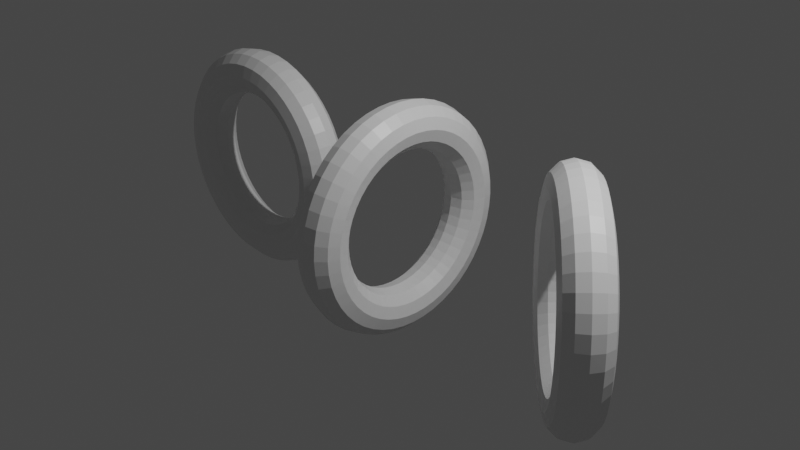 # Source: view_align_preset.blend  (saved by Blender 3.0.22; exported with 4.5.12 LTS)
import bpy
from mathutils import Matrix  # noqa: F401  (used for matrix-valued properties, if any)

bpy.ops.wm.read_factory_settings(use_empty=True)
scene = bpy.context.scene
scene.name = 'Scene'

# ---- collections
col_collection = bpy.data.collections.new('Collection'); scene.collection.children.link(col_collection)
col_view_align_dep = bpy.data.collections.new('View Align Dep'); scene.collection.children.link(col_view_align_dep)

# ---- materials (node trees are filled in below, after node groups)
mat_material = bpy.data.materials.new('Material')
mat_material.alpha_threshold = 0.0
mat_material.use_transparent_shadow = False
mat_material.line_color = (0.0, 0.0, 0.0, 1.0)

# ---- node groups
ng_get_offset_size = bpy.data.node_groups.new('get offset size', 'GeometryNodeTree')
_s = ng_get_offset_size.interface.new_socket(name='Output', in_out='OUTPUT', socket_type='NodeSocketVector')
_s = ng_get_offset_size.interface.new_socket(name='Vector', in_out='INPUT', socket_type='NodeSocketVector')
_s.min_value = -1e+04
_s.max_value = 1e+04
_s = ng_get_offset_size.interface.new_socket(name='Vector', in_out='INPUT', socket_type='NodeSocketVector')
_s.min_value = -1e+04
_s.max_value = 1e+04
_s = ng_get_offset_size.interface.new_socket(name='Value', in_out='INPUT', socket_type='NodeSocketFloat')
_s.default_value = 0.2
_s.min_value = -1e+04
_s.max_value = 1e+04
_s = ng_get_offset_size.interface.new_socket(name='Switch', in_out='INPUT', socket_type='NodeSocketBool')
_N = ng_get_offset_size.nodes; _L = ng_get_offset_size.links
n0 = _N.new('NodeFrame'); n0.name = 'Frame'; n0.location = (-487, -157)
n0.label = 'origin bound value = 1, add separator value'
n0.width = 484
n0.shrink = False
n1 = _N.new('NodeFrame'); n1.name = 'Frame.001'; n1.location = (-916, 158)
n1.label = 'get X/Y dimension of the geo'
n1.width = 711
n1.shrink = False
n2 = _N.new('NodeFrame'); n2.name = 'Frame.002'; n2.location = (200, 67)
n2.label = 'add origin size and output offset value'
n2.width = 588
n3 = _N.new('NodeGroupInput'); n3.name = 'Group Input'; n3.location = (-1191, -86)
n4 = _N.new('NodeReroute'); n4.name = 'Reroute.005'; n4.location = (-857, -189)
n4.width = 16
n4.socket_idname = 'NodeSocketBool'
n5 = _N.new('ShaderNodeMath'); n5.name = 'Math.006'; n5.location = (306, -69)
n5.hide = True
n5.inputs[2].default_value = 0.0
n6 = _N.new('NodeReroute'); n6.name = 'Reroute.010'; n6.location = (236, -231)
n6.width = 16
n6.socket_idname = 'NodeSocketFloat'
n7 = _N.new('ShaderNodeSeparateXYZ'); n7.name = 'Separate XYZ.001'; n7.location = (31, -108)
n7.hide = True
n8 = _N.new('ShaderNodeSeparateXYZ'); n8.name = 'Separate XYZ'; n8.location = (35, -64)
n8.hide = True
n9 = _N.new('ShaderNodeMath'); n9.name = 'Math.001'; n9.location = (294, -141)
n9.hide = True
n9.operation = 'SUBTRACT'
n9.inputs[2].default_value = 0.0
n10 = _N.new('NodeReroute'); n10.name = 'Reroute'; n10.location = (62, -176)
n10.width = 16
n10.hide = True
n10.socket_idname = 'NodeSocketBool'
n11 = _N.new('ShaderNodeMath'); n11.name = 'Math.004'; n11.location = (298, -191)
n11.hide = True
n11.operation = 'SUBTRACT'
n11.inputs[2].default_value = 0.0
n12 = _N.new('GeometryNodeSwitch'); n12.name = 'Switch'; n12.location = (540, -182)
n12.hide = True
n12.input_type = 'FLOAT'
n13 = _N.new('ShaderNodeMath'); n13.name = 'Math.002'; n13.location = (-172, -47)
n13.hide = True
n13.operation = 'MULTIPLY'
n13.inputs[2].default_value = 0.0
n14 = _N.new('NodeReroute'); n14.name = 'Reroute.002'; n14.location = (116, -176)
n14.width = 16
n14.socket_idname = 'NodeSocketFloat'
n15 = _N.new('NodeReroute'); n15.name = 'Reroute.006'; n15.location = (554, -336)
n15.width = 16
n15.socket_idname = 'NodeSocketBool'
n16 = _N.new('NodeGroupOutput'); n16.name = 'Group Output'; n16.location = (803, 0)
n17 = _N.new('ShaderNodeMath'); n17.name = 'Math.003'; n17.location = (26, -54)
n17.hide = True
n17.operation = 'MULTIPLY'
n17.inputs[2].default_value = 0.0
n18 = _N.new('NodeReroute'); n18.name = 'Reroute.004'; n18.location = (-683, -169)
n18.width = 16
n18.socket_idname = 'NodeSocketFloat'
n19 = _N.new('NodeReroute'); n19.name = 'Reroute.009'; n19.location = (-683, -228)
n19.width = 16
n19.socket_idname = 'NodeSocketFloat'
n20 = _N.new('NodeReroute'); n20.name = 'Reroute.001'; n20.location = (113, 80)
n20.width = 16
n20.socket_idname = 'NodeSocketFloat'
n21 = _N.new('NodeReroute'); n21.name = 'Reroute.003'; n21.location = (-130, 68)
n21.width = 16
n21.socket_idname = 'NodeSocketFloat'
n22 = _N.new('ShaderNodeMath'); n22.name = 'Math'; n22.location = (32, -85)
n22.hide = True
n22.inputs[2].default_value = 0.0
n23 = _N.new('ShaderNodeCombineXYZ'); n23.name = 'Combine XYZ'; n23.location = (211, -31)
n24 = _N.new('GeometryNodeSwitch'); n24.name = 'Switch.001'; n24.location = (418, -54)
n24.input_type = 'VECTOR'
n25 = _N.new('ShaderNodeCombineXYZ'); n25.name = 'Combine XYZ.001'; n25.location = (208, -165)
n26 = _N.new('ShaderNodeMath'); n26.name = 'Math.005'; n26.location = (30, -196)
n26.hide = True
n26.inputs[2].default_value = 0.0
n27 = _N.new('ShaderNodeValue'); n27.name = 'Value'; n27.location = (83, -82)
n27.outputs[0].default_value = 1.0
n28 = _N.new('NodeReroute'); n28.name = 'Reroute.008'; n28.location = (-858, -338)
n28.width = 16
n28.socket_idname = 'NodeSocketBool'
n5.parent = n0
n6.parent = n1
n7.parent = n1
n8.parent = n1
n9.parent = n1
n10.parent = n1
n11.parent = n1
n12.parent = n1
n22.parent = n2
n23.parent = n2
n24.parent = n2
n25.parent = n2
n26.parent = n2
n27.parent = n0
_L.new(n3.outputs[0], n8.inputs[0])
_L.new(n3.outputs[1], n7.inputs[0])
_L.new(n15.outputs[0], n24.inputs[0])
_L.new(n10.outputs[0], n12.inputs[0])
_L.new(n24.outputs[0], n16.inputs[0])
_L.new(n6.outputs[0], n13.inputs[1])
_L.new(n22.outputs[0], n23.inputs[0])
_L.new(n8.outputs[0], n9.inputs[0])
_L.new(n7.outputs[0], n9.inputs[1])
_L.new(n9.outputs[0], n12.inputs[1])
_L.new(n17.outputs[0], n22.inputs[1])
_L.new(n13.outputs[0], n17.inputs[0])
_L.new(n5.outputs[0], n17.inputs[1])
_L.new(n12.outputs[0], n13.inputs[0])
_L.new(n8.outputs[1], n11.inputs[0])
_L.new(n7.outputs[1], n11.inputs[1])
_L.new(n11.outputs[0], n12.inputs[2])
_L.new(n20.outputs[0], n22.inputs[0])
_L.new(n17.outputs[0], n26.inputs[0])
_L.new(n26.outputs[0], n25.inputs[1])
_L.new(n23.outputs[0], n24.inputs[1])
_L.new(n25.outputs[0], n24.inputs[2])
_L.new(n8.outputs[0], n20.inputs[0])
_L.new(n21.outputs[0], n14.inputs[0])
_L.new(n4.outputs[0], n10.inputs[0])
_L.new(n3.outputs[2], n18.inputs[0])
_L.new(n27.outputs[0], n5.inputs[1])
_L.new(n3.outputs[3], n4.inputs[0])
_L.new(n28.outputs[0], n15.inputs[0])
_L.new(n4.outputs[0], n28.inputs[0])
_L.new(n19.outputs[0], n5.inputs[0])
_L.new(n18.outputs[0], n19.inputs[0])
_L.new(n18.outputs[0], n6.inputs[0])
_L.new(n14.outputs[0], n26.inputs[1])
_L.new(n8.outputs[1], n21.inputs[0])
n16.is_active_output = True
ng_x = bpy.data.node_groups.new('三视图_横向排布', 'GeometryNodeTree')
_s = ng_x.interface.new_socket(name='Geometry', in_out='OUTPUT', socket_type='NodeSocketGeometry')
_s = ng_x.interface.new_socket(name='Geometry', in_out='INPUT', socket_type='NodeSocketGeometry')
_s = ng_x.interface.new_socket(name='Direction X/Y', in_out='INPUT', socket_type='NodeSocketBool')
_s = ng_x.interface.new_socket(name='Separate Factor', in_out='INPUT', socket_type='NodeSocketFloat')
_s.default_value = 0.5
_s.min_value = 0.0
_s.max_value = 1.0
_s = ng_x.interface.new_socket(name='Rotation', in_out='INPUT', socket_type='NodeSocketVector')
_s.subtype = 'EULER'
_s.default_value = (0.2182, 0.0, 0.7854)
_s = ng_x.interface.new_socket(name='Use Obj Rotate', in_out='INPUT', socket_type='NodeSocketBool')
_s = ng_x.interface.new_socket(name='Rotate Object', in_out='INPUT', socket_type='NodeSocketObject')
ng_x.is_modifier = True
_N = ng_x.nodes; _L = ng_x.links
n0 = _N.new('NodeFrame'); n0.name = 'Frame'; n0.location = (403, -403)
n0.label = '*= -1'
n0.width = 201
n1 = _N.new('NodeReroute'); n1.name = 'Reroute.004'; n1.location = (-158, -61)
n1.width = 16
n1.socket_idname = 'NodeSocketGeometry'
n2 = _N.new('NodeReroute'); n2.name = 'Reroute.005'; n2.location = (-157, -132)
n2.width = 16
n2.socket_idname = 'NodeSocketGeometry'
n3 = _N.new('NodeReroute'); n3.name = 'Reroute.007'; n3.location = (-195, -104)
n3.width = 16
n3.socket_idname = 'NodeSocketFloat'
n4 = _N.new('GeometryNodeJoinGeometry'); n4.name = 'Join Geometry'; n4.location = (867, -17)
n5 = _N.new('GeometryNodeBoundBox'); n5.name = 'Bounding Box'; n5.location = (102, -185)
n5.hide = True
n6 = _N.new('NodeReroute'); n6.name = 'Reroute.006'; n6.location = (-155, -370)
n6.width = 16
n6.socket_idname = 'NodeSocketGeometry'
n7 = _N.new('NodeReroute'); n7.name = 'Reroute.009'; n7.location = (-433, -350)
n7.width = 16
n7.socket_idname = 'NodeSocketBool'
n8 = _N.new('NodeReroute'); n8.name = 'Reroute.008'; n8.location = (-432, -143)
n8.width = 16
n8.socket_idname = 'NodeSocketBool'
n9 = _N.new('NodeReroute'); n9.name = 'Reroute.010'; n9.location = (-452, -119)
n9.width = 16
n9.socket_idname = 'NodeSocketVectorEuler'
n10 = _N.new('NodeReroute'); n10.name = 'Reroute.011'; n10.location = (-450, -371)
n10.width = 16
n10.socket_idname = 'NodeSocketVectorEuler'
n11 = _N.new('NodeGroupInput'); n11.name = 'Group Input'; n11.location = (-813, -18)
n12 = _N.new('GeometryNodeObjectInfo'); n12.name = 'Object Info'; n12.location = (-636, -388)
n12.hide = True
n13 = _N.new('NodeReroute'); n13.name = 'Reroute.013'; n13.location = (-653, -399)
n13.width = 16
n13.socket_idname = 'NodeSocketObject'
n14 = _N.new('NodeReroute'); n14.name = 'Reroute.012'; n14.location = (-652, -163)
n14.width = 16
n14.socket_idname = 'NodeSocketObject'
n15 = _N.new('NodeReroute'); n15.name = 'Reroute.014'; n15.location = (-265, -293)
n15.width = 16
n15.socket_idname = 'NodeSocketVector'
n16 = _N.new('NodeReroute'); n16.name = 'Reroute.001'; n16.location = (-194, -225)
n16.width = 16
n16.socket_idname = 'NodeSocketFloat'
n17 = _N.new('NodeReroute'); n17.name = 'Reroute'; n17.location = (-217, -236)
n17.width = 16
n17.socket_idname = 'NodeSocketBool'
n18 = _N.new('NodeReroute'); n18.name = 'Reroute.003'; n18.location = (-215, -81)
n18.width = 16
n18.socket_idname = 'NodeSocketBool'
n19 = _N.new('GeometryNodeTransform'); n19.name = 'Transform.003'; n19.location = (-96, -131)
n19.hide = True
n19.inputs[2].default_value = (0.0, 0.0, 1.571)
n20 = _N.new('GeometryNodeSwitch'); n20.name = 'Switch'; n20.location = (-419, -257)
n20.input_type = 'VECTOR'
n21 = _N.new('GeometryNodeTransform'); n21.name = 'Transform.002'; n21.location = (-99, -373)
n21.hide = True
n22 = _N.new('NodeReroute'); n22.name = 'Reroute.002'; n22.location = (-266, -384)
n22.width = 16
n22.socket_idname = 'NodeSocketVector'
n23 = _N.new('GeometryNodeTransform'); n23.name = 'Transform'; n23.location = (462, -145)
n23.hide = True
n24 = _N.new('GeometryNodeTransform'); n24.name = 'Transform.001'; n24.location = (630, -385)
n24.hide = True
n25 = _N.new('ShaderNodeVectorMath'); n25.name = 'Vector Math'; n25.location = (31, -35)
n25.hide = True
n25.operation = 'MULTIPLY'
n25.inputs[1].default_value = (-1.0, -1.0, -1.0)
n26 = _N.new('NodeGroupOutput'); n26.name = 'Group Output'; n26.location = (1033, -21)
n27 = _N.new('GeometryNodeGroup'); n27.name = 'Group'; n27.location = (282, -218)
n27.hide = True
n27.node_tree = ng_get_offset_size
n28 = _N.new('FunctionNodeEulerToRotation'); n28.name = 'Euler to Rotation'; n28.location = (-139, -373)
n29 = _N.new('GeometryNodeRealizeInstances'); n29.name = 'Realize Instances'; n29.location = (0, 0)
n25.parent = n0
_L.new(n1.outputs[0], n4.inputs[0])
_L.new(n5.outputs[1], n27.inputs[0])
_L.new(n5.outputs[2], n27.inputs[1])
_L.new(n16.outputs[0], n27.inputs[2])
_L.new(n17.outputs[0], n27.inputs[3])
_L.new(n27.outputs[0], n23.inputs[1])
_L.new(n24.outputs[0], n4.inputs[0])
_L.new(n4.outputs[0], n26.inputs[0])
_L.new(n6.outputs[0], n21.inputs[0])
_L.new(n18.outputs[0], n17.inputs[0])
_L.new(n25.outputs[0], n24.inputs[1])
_L.new(n3.outputs[0], n16.inputs[0])
_L.new(n19.outputs[0], n23.inputs[0])
_L.new(n21.outputs[0], n24.inputs[0])
_L.new(n29.outputs[0], n5.inputs[0])
_L.new(n23.outputs[0], n4.inputs[0])
_L.new(n11.outputs[1], n18.inputs[0])
_L.new(n11.outputs[0], n1.inputs[0])
_L.new(n1.outputs[0], n2.inputs[0])
_L.new(n2.outputs[0], n19.inputs[0])
_L.new(n2.outputs[0], n6.inputs[0])
_L.new(n11.outputs[2], n3.inputs[0])
_L.new(n7.outputs[0], n20.inputs[0])
_L.new(n10.outputs[0], n20.inputs[1])
_L.new(n12.outputs[2], n20.inputs[2])
_L.new(n22.outputs[0], n28.inputs[0])
_L.new(n13.outputs[0], n12.inputs[0])
_L.new(n27.outputs[0], n25.inputs[0])
_L.new(n11.outputs[4], n8.inputs[0])
_L.new(n8.outputs[0], n7.inputs[0])
_L.new(n11.outputs[3], n9.inputs[0])
_L.new(n9.outputs[0], n10.inputs[0])
_L.new(n11.outputs[5], n14.inputs[0])
_L.new(n14.outputs[0], n13.inputs[0])
_L.new(n15.outputs[0], n22.inputs[0])
_L.new(n20.outputs[0], n15.inputs[0])
_L.new(n28.outputs[0], n21.inputs[2])
_L.new(n19.outputs[0], n29.inputs[0])
n26.is_active_output = True

# ---- material node trees
mat_material.use_nodes = True; mat_material.node_tree.nodes.clear()
_N = mat_material.node_tree.nodes; _L = mat_material.node_tree.links
n0 = _N.new('ShaderNodeOutputMaterial'); n0.name = 'Material Output'; n0.location = (300, 300)
n1 = _N.new('ShaderNodeBsdfPrincipled'); n1.name = 'Principled BSDF'; n1.location = (10, 300)
n1.distribution = 'GGX'
n1.subsurface_method = 'RANDOM_WALK_SKIN'
n1.inputs[2].default_value = 0.4
n1.inputs[3].default_value = 1.45
n1.inputs[27].default_value = (0.0, 0.0, 0.0, 1.0)
n1.inputs[28].default_value = 1.0
_L.new(n1.outputs[0], n0.inputs[0])
n0.is_active_output = True

# ---- world
world_world = bpy.data.worlds.new('World'); scene.world = world_world
world_world.use_nodes = True; world_world.node_tree.nodes.clear()
_N = world_world.node_tree.nodes; _L = world_world.node_tree.links
n0 = _N.new('ShaderNodeOutputWorld'); n0.name = 'World Output'; n0.location = (300, 300)
n1 = _N.new('ShaderNodeBackground'); n1.name = 'Background'; n1.location = (10, 300)
n1.inputs[0].default_value = (0.05088, 0.05088, 0.05088, 1.0)
_L.new(n1.outputs[0], n0.inputs[0])
n0.is_active_output = True
world_world.color = (0.05088, 0.05088, 0.05088)
world_world.use_sun_shadow = False
world_world.sun_shadow_jitter_overblur = 0.0

# ---- cameras
cam_camera = bpy.data.cameras.new('Camera')
cam_camera.clip_end = 100.0
cam_camera.ortho_scale = 7.314

# ---- lights
light_light = bpy.data.lights.new('Light', 'POINT')
light_light.transmission_factor = 0.0
light_light.energy = 1000.0
light_light.shadow_soft_size = 0.1
light_light.shadow_maximum_resolution = 0.006
light_light.use_absolute_resolution = True

# ---- meshes
me_cube = bpy.data.meshes.new('Cube')
me_cube.from_pydata([(-1.192e-07, 3.553e-15, -1.25), (0.125, 3.553e-15, -1.217), (0.2165, 3.553e-15, -1.125), (0.25, 3.553e-15, -1.0), (0.2165, 3.553e-15, -0.875), (0.125, 3.553e-15, -0.7835), (-5.96e-08, 3.553e-15, -0.75), (-0.125, 3.553e-15, -0.7835), (-0.2165, 3.553e-15, -0.875), (-0.25, 3.553e-15, -1.0), (-0.2165, 3.553e-15, -1.125), (-0.125, 3.553e-15, -1.217), (-1.192e-07, 0.1632, -1.239), (0.125, 0.1588, -1.206), (0.2165, 0.1468, -1.115), (0.25, 0.1305, -0.9914), (0.2165, 0.1142, -0.8675), (0.125, 0.1023, -0.7768), (-5.96e-08, 0.09789, -0.7436), (-0.125, 0.1023, -0.7768), (-0.2165, 0.1142, -0.8675), (-0.25, 0.1305, -0.9914), (-0.2165, 0.1468, -1.115), (-0.125, 0.1588, -1.206), (-1.192e-07, 0.3235, -1.207), (0.125, 0.3149, -1.175), (0.2165, 0.2912, -1.087), (0.25, 0.2588, -0.9659), (0.2165, 0.2265, -0.8452), (0.125, 0.2028, -0.7568), (-5.96e-08, 0.1941, -0.7244), (-0.125, 0.2028, -0.7568), (-0.2165, 0.2265, -0.8452), (-0.25, 0.2588, -0.9659), (-0.2165, 0.2912, -1.087), (-0.125, 0.3149, -1.175), (-1.192e-07, 0.4784, -1.155), (0.125, 0.4655, -1.124), (0.2165, 0.4305, -1.039), (0.25, 0.3827, -0.9239), (0.2165, 0.3348, -0.8084), (0.125, 0.2998, -0.7239), (-5.96e-08, 0.287, -0.6929), (-0.125, 0.2998, -0.7239), (-0.2165, 0.3348, -0.8084), (-0.25, 0.3827, -0.9239), (-0.2165, 0.4305, -1.039), (-0.125, 0.4655, -1.124), (-1.192e-07, 0.625, -1.083), (0.125, 0.6083, -1.054), (0.2165, 0.5625, -0.9743), (0.25, 0.5, -0.866), (0.2165, 0.4375, -0.7578), (0.125, 0.3917, -0.6785), (-5.96e-08, 0.375, -0.6495), (-0.125, 0.3917, -0.6785), (-0.2165, 0.4375, -0.7578), (-0.25, 0.5, -0.866), (-0.2165, 0.5625, -0.9743), (-0.125, 0.6083, -1.054), (-5.96e-08, 0.761, -0.9917), (0.125, 0.7406, -0.9651), (0.2165, 0.6849, -0.8925), (0.25, 0.6088, -0.7934), (0.2165, 0.5327, -0.6942), (0.125, 0.477, -0.6216), (-5.96e-08, 0.4566, -0.595), (-0.125, 0.477, -0.6216), (-0.2165, 0.5327, -0.6942), (-0.25, 0.6088, -0.7934), (-0.2165, 0.6849, -0.8925), (-0.125, 0.7406, -0.9651), (-5.96e-08, 0.8839, -0.8839), (0.125, 0.8602, -0.8602), (0.2165, 0.7955, -0.7955), (0.25, 0.7071, -0.7071), (0.2165, 0.6187, -0.6187), (0.125, 0.554, -0.554), (-5.96e-08, 0.5303, -0.5303), (-0.125, 0.554, -0.554), (-0.2165, 0.6187, -0.6187), (-0.25, 0.7071, -0.7071), (-0.2165, 0.7955, -0.7955), (-0.125, 0.8602, -0.8602), (-5.96e-08, 0.9917, -0.761), (0.125, 0.9651, -0.7406), (0.2165, 0.8925, -0.6849), (0.25, 0.7934, -0.6088), (0.2165, 0.6942, -0.5327), (0.125, 0.6216, -0.477), (-5.96e-08, 0.595, -0.4566), (-0.125, 0.6216, -0.477), (-0.2165, 0.6942, -0.5327), (-0.25, 0.7934, -0.6088), (-0.2165, 0.8925, -0.6849), (-0.125, 0.9651, -0.7406), (-5.96e-08, 1.083, -0.625), (0.125, 1.054, -0.6083), (0.2165, 0.9743, -0.5625), (0.25, 0.866, -0.5), (0.2165, 0.7578, -0.4375), (0.125, 0.6785, -0.3917), (-5.96e-08, 0.6495, -0.375), (-0.125, 0.6785, -0.3917), (-0.2165, 0.7578, -0.4375), (-0.25, 0.866, -0.5), (-0.2165, 0.9743, -0.5625), (-0.125, 1.054, -0.6083), (-5.96e-08, 1.155, -0.4784), (0.125, 1.124, -0.4655), (0.2165, 1.039, -0.4305), (0.25, 0.9239, -0.3827), (0.2165, 0.8084, -0.3348), (0.125, 0.7239, -0.2998), (-5.96e-08, 0.6929, -0.287), (-0.125, 0.7239, -0.2998), (-0.2165, 0.8084, -0.3348), (-0.25, 0.9239, -0.3827), (-0.2165, 1.039, -0.4305), (-0.125, 1.124, -0.4655), (-5.96e-08, 1.207, -0.3235), (0.125, 1.175, -0.3149), (0.2165, 1.087, -0.2912), (0.25, 0.9659, -0.2588), (0.2165, 0.8452, -0.2265), (0.125, 0.7568, -0.2028), (-4.47e-08, 0.7244, -0.1941), (-0.125, 0.7568, -0.2028), (-0.2165, 0.8452, -0.2265), (-0.25, 0.9659, -0.2588), (-0.2165, 1.087, -0.2912), (-0.125, 1.175, -0.3149), (-4.47e-08, 1.239, -0.1632), (0.125, 1.206, -0.1588), (0.2165, 1.115, -0.1468), (0.25, 0.9914, -0.1305), (0.2165, 0.8675, -0.1142), (0.125, 0.7768, -0.1023), (-4.47e-08, 0.7436, -0.09789), (-0.125, 0.7768, -0.1023), (-0.2165, 0.8675, -0.1142), (-0.25, 0.9914, -0.1305), (-0.2165, 1.115, -0.1468), (-0.125, 1.206, -0.1588), (-4.266e-08, 1.25, -1.37e-07), (0.125, 1.217, -1.341e-07), (0.2165, 1.125, -1.341e-07), (0.25, 1.0, -1.192e-07), (0.2165, 0.875, -1.192e-07), (0.125, 0.7835, -1.043e-07), (-4.266e-08, 0.75, -9.923e-08), (-0.125, 0.7835, -9.686e-08), (-0.2165, 0.875, -1.043e-07), (-0.25, 1.0, -1.043e-07), (-0.2165, 1.125, -1.192e-07), (-0.125, 1.217, -1.267e-07), (-2.98e-08, 1.239, 0.1632), (0.125, 1.206, 0.1588), (0.2165, 1.115, 0.1468), (0.25, 0.9914, 0.1305), (0.2165, 0.8675, 0.1142), (0.125, 0.7768, 0.1023), (-3.725e-08, 0.7436, 0.09789), (-0.125, 0.7768, 0.1023), (-0.2165, 0.8675, 0.1142), (-0.25, 0.9914, 0.1305), (-0.2165, 1.115, 0.1468), (-0.125, 1.206, 0.1588), (-2.98e-08, 1.207, 0.3235), (0.125, 1.175, 0.3149), (0.2165, 1.087, 0.2912), (0.25, 0.9659, 0.2588), (0.2165, 0.8452, 0.2265), (0.125, 0.7568, 0.2028), (-2.98e-08, 0.7244, 0.1941), (-0.125, 0.7568, 0.2028), (-0.2165, 0.8452, 0.2265), (-0.25, 0.9659, 0.2588), (-0.2165, 1.087, 0.2912), (-0.125, 1.175, 0.3149), (-2.98e-08, 1.155, 0.4784), (0.125, 1.124, 0.4655), (0.2165, 1.039, 0.4305), (0.25, 0.9239, 0.3827), (0.2165, 0.8084, 0.3348), (0.125, 0.7239, 0.2998), (-2.98e-08, 0.6929, 0.287), (-0.125, 0.7239, 0.2998), (-0.2165, 0.8084, 0.3348), (-0.25, 0.9239, 0.3827), (-0.2165, 1.039, 0.4305), (-0.125, 1.124, 0.4655), (0.0, 1.083, 0.625), (0.125, 1.054, 0.6083), (0.2165, 0.9743, 0.5625), (0.25, 0.866, 0.5), (0.2165, 0.7578, 0.4375), (0.125, 0.6785, 0.3917), (-2.98e-08, 0.6495, 0.375), (-0.125, 0.6785, 0.3917), (-0.2165, 0.7578, 0.4375), (-0.25, 0.866, 0.5), (-0.2165, 0.9743, 0.5625), (-0.125, 1.054, 0.6083), (0.0, 0.9917, 0.761), (0.125, 0.9651, 0.7406), (0.2165, 0.8925, 0.6849), (0.25, 0.7934, 0.6088), (0.2165, 0.6942, 0.5327), (0.125, 0.6216, 0.477), (-2.98e-08, 0.595, 0.4566), (-0.125, 0.6216, 0.477), (-0.2165, 0.6942, 0.5327), (-0.25, 0.7934, 0.6088), (-0.2165, 0.8925, 0.6849), (-0.125, 0.9651, 0.7406), (0.0, 0.8839, 0.8839), (0.125, 0.8602, 0.8602), (0.2165, 0.7955, 0.7955), (0.25, 0.7071, 0.7071), (0.2165, 0.6187, 0.6187), (0.125, 0.554, 0.554), (0.0, 0.5303, 0.5303), (-0.125, 0.554, 0.554), (-0.2165, 0.6187, 0.6187), (-0.25, 0.7071, 0.7071), (-0.2165, 0.7955, 0.7955), (-0.125, 0.8602, 0.8602), (0.0, 0.761, 0.9917), (0.125, 0.7406, 0.9651), (0.2165, 0.6849, 0.8925), (0.25, 0.6088, 0.7934), (0.2165, 0.5327, 0.6942), (0.125, 0.477, 0.6216), (0.0, 0.4566, 0.595), (-0.125, 0.477, 0.6216), (-0.2165, 0.5327, 0.6942), (-0.25, 0.6088, 0.7934), (-0.2165, 0.6849, 0.8925), (-0.125, 0.7406, 0.9651), (0.0, 0.625, 1.083), (0.125, 0.6083, 1.054), (0.2165, 0.5625, 0.9743), (0.25, 0.5, 0.866), (0.2165, 0.4375, 0.7578), (0.125, 0.3917, 0.6785), (0.0, 0.375, 0.6495), (-0.125, 0.3917, 0.6785), (-0.2165, 0.4375, 0.7578), (-0.25, 0.5, 0.866), (-0.2165, 0.5625, 0.9743), (-0.125, 0.6083, 1.054), (0.0, 0.4784, 1.155), (0.125, 0.4655, 1.124), (0.2165, 0.4305, 1.039), (0.25, 0.3827, 0.9239), (0.2165, 0.3348, 0.8084), (0.125, 0.2998, 0.7239), (0.0, 0.287, 0.6929), (-0.125, 0.2998, 0.7239), (-0.2165, 0.3348, 0.8084), (-0.25, 0.3827, 0.9239), (-0.2165, 0.4305, 1.039), (-0.125, 0.4655, 1.124), (0.0, 0.3235, 1.207), (0.125, 0.3149, 1.175), (0.2165, 0.2912, 1.087), (0.25, 0.2588, 0.9659), (0.2165, 0.2265, 0.8452), (0.125, 0.2028, 0.7568), (0.0, 0.1941, 0.7244), (-0.125, 0.2028, 0.7568), (-0.2165, 0.2265, 0.8452), (-0.25, 0.2588, 0.9659), (-0.2165, 0.2912, 1.087), (-0.125, 0.3149, 1.175), (0.0, 0.1632, 1.239), (0.125, 0.1588, 1.206), (0.2165, 0.1468, 1.115), (0.25, 0.1305, 0.9914), (0.2165, 0.1142, 0.8675), (0.125, 0.1023, 0.7768), (0.0, 0.09789, 0.7436), (-0.125, 0.1023, 0.7768), (-0.2165, 0.1142, 0.8675), (-0.25, 0.1305, 0.9914), (-0.2165, 0.1468, 1.115), (-0.125, 0.1588, 1.206), (0.0, 1.093e-07, 1.25), (0.125, 1.064e-07, 1.217), (0.2165, 9.835e-08, 1.125), (0.25, 8.742e-08, 1.0), (0.2165, 7.649e-08, 0.875), (0.125, 6.85e-08, 0.7835), (0.0, 6.557e-08, 0.75), (-0.125, 6.85e-08, 0.7835), (-0.2165, 7.649e-08, 0.875), (-0.25, 8.742e-08, 1.0), (-0.2165, 9.835e-08, 1.125), (-0.125, 1.064e-07, 1.217), (0.0, -0.1632, 1.239), (0.125, -0.1588, 1.206), (0.2165, -0.1468, 1.115), (0.25, -0.1305, 0.9914), (0.2165, -0.1142, 0.8675), (0.125, -0.1023, 0.7768), (0.0, -0.09789, 0.7436), (-0.125, -0.1023, 0.7768), (-0.2165, -0.1142, 0.8675), (-0.25, -0.1305, 0.9914), (-0.2165, -0.1468, 1.115), (-0.125, -0.1588, 1.206), (0.0, -0.3235, 1.207), (0.125, -0.3149, 1.175), (0.2165, -0.2912, 1.087), (0.25, -0.2588, 0.9659), (0.2165, -0.2265, 0.8452), (0.125, -0.2028, 0.7568), (0.0, -0.1941, 0.7244), (-0.125, -0.2028, 0.7568), (-0.2165, -0.2265, 0.8452), (-0.25, -0.2588, 0.9659), (-0.2165, -0.2912, 1.087), (-0.125, -0.3149, 1.175), (0.0, -0.4784, 1.155), (0.125, -0.4655, 1.124), (0.2165, -0.4305, 1.039), (0.25, -0.3827, 0.9239), (0.2165, -0.3348, 0.8084), (0.125, -0.2998, 0.7239), (0.0, -0.287, 0.6929), (-0.125, -0.2998, 0.7239), (-0.2165, -0.3348, 0.8084), (-0.25, -0.3827, 0.9239), (-0.2165, -0.4305, 1.039), (-0.125, -0.4655, 1.124), (0.0, -0.625, 1.083), (0.125, -0.6083, 1.054), (0.2165, -0.5625, 0.9743), (0.25, -0.5, 0.866), (0.2165, -0.4375, 0.7578), (0.125, -0.3917, 0.6785), (0.0, -0.375, 0.6495), (-0.125, -0.3917, 0.6785), (-0.2165, -0.4375, 0.7578), (-0.25, -0.5, 0.866), (-0.2165, -0.5625, 0.9743), (-0.125, -0.6083, 1.054), (0.0, -0.761, 0.9917), (0.125, -0.7406, 0.9651), (0.2165, -0.6849, 0.8925), (0.25, -0.6088, 0.7934), (0.2165, -0.5327, 0.6942), (0.125, -0.477, 0.6216), (0.0, -0.4566, 0.595), (-0.125, -0.477, 0.6216), (-0.2165, -0.5327, 0.6942), (-0.25, -0.6088, 0.7934), (-0.2165, -0.6849, 0.8925), (-0.125, -0.7406, 0.9651), (0.0, -0.8839, 0.8839), (0.125, -0.8602, 0.8602), (0.2165, -0.7955, 0.7955), (0.25, -0.7071, 0.7071), (0.2165, -0.6187, 0.6187), (0.125, -0.554, 0.554), (0.0, -0.5303, 0.5303), (-0.125, -0.554, 0.554), (-0.2165, -0.6187, 0.6187), (-0.25, -0.7071, 0.7071), (-0.2165, -0.7955, 0.7955), (-0.125, -0.8602, 0.8602), (0.0, -0.9917, 0.761), (0.125, -0.9651, 0.7406), (0.2165, -0.8925, 0.6849), (0.25, -0.7934, 0.6088), (0.2165, -0.6942, 0.5327), (0.125, -0.6216, 0.477), (-2.98e-08, -0.595, 0.4566), (-0.125, -0.6216, 0.477), (-0.2165, -0.6942, 0.5327), (-0.25, -0.7934, 0.6088), (-0.2165, -0.8925, 0.6849), (-0.125, -0.9651, 0.7406), (0.0, -1.083, 0.625), (0.125, -1.054, 0.6083), (0.2165, -0.9743, 0.5625), (0.25, -0.866, 0.5), (0.2165, -0.7578, 0.4375), (0.125, -0.6785, 0.3917), (-2.98e-08, -0.6495, 0.375), (-0.125, -0.6785, 0.3917), (-0.2165, -0.7578, 0.4375), (-0.25, -0.866, 0.5), (-0.2165, -0.9743, 0.5625), (-0.125, -1.054, 0.6083), (-2.98e-08, -1.155, 0.4784), (0.125, -1.124, 0.4655), (0.2165, -1.039, 0.4305), (0.25, -0.9239, 0.3827), (0.2165, -0.8084, 0.3348), (0.125, -0.7239, 0.2998), (-2.98e-08, -0.6929, 0.287), (-0.125, -0.7239, 0.2998), (-0.2165, -0.8084, 0.3348), (-0.25, -0.9239, 0.3827), (-0.2165, -1.039, 0.4305), (-0.125, -1.124, 0.4655), (-2.98e-08, -1.207, 0.3235), (0.125, -1.175, 0.3149), (0.2165, -1.087, 0.2912), (0.25, -0.9659, 0.2588), (0.2165, -0.8452, 0.2265), (0.125, -0.7568, 0.2028), (-2.98e-08, -0.7244, 0.1941), (-0.125, -0.7568, 0.2028), (-0.2165, -0.8452, 0.2265), (-0.25, -0.9659, 0.2588), (-0.2165, -1.087, 0.2912), (-0.125, -1.175, 0.3149), (-2.98e-08, -1.239, 0.1632), (0.125, -1.206, 0.1588), (0.2165, -1.115, 0.1468), (0.25, -0.9914, 0.1305), (0.2165, -0.8675, 0.1142), (0.125, -0.7768, 0.1023), (-3.725e-08, -0.7436, 0.0979), (-0.125, -0.7768, 0.1023), (-0.2165, -0.8675, 0.1142), (-0.25, -0.9914, 0.1305), (-0.2165, -1.115, 0.1468), (-0.125, -1.206, 0.1588), (-4.266e-08, -1.25, -1.37e-07), (0.125, -1.217, -1.341e-07), (0.2165, -1.125, -1.341e-07), (0.25, -1.0, -1.192e-07), (0.2165, -0.875, -1.192e-07), (0.125, -0.7835, -1.043e-07), (-4.266e-08, -0.75, -9.923e-08), (-0.125, -0.7835, -9.686e-08), (-0.2165, -0.875, -1.043e-07), (-0.25, -1.0, -1.043e-07), (-0.2165, -1.125, -1.192e-07), (-0.125, -1.217, -1.267e-07), (-4.47e-08, -1.239, -0.1632), (0.125, -1.206, -0.1588), (0.2165, -1.115, -0.1468), (0.25, -0.9914, -0.1305), (0.2165, -0.8675, -0.1142), (0.125, -0.7768, -0.1023), (-4.47e-08, -0.7436, -0.09789), (-0.125, -0.7768, -0.1023), (-0.2165, -0.8675, -0.1142), (-0.25, -0.9914, -0.1305), (-0.2165, -1.115, -0.1468), (-0.125, -1.206, -0.1588), (-5.96e-08, -1.207, -0.3235), (0.125, -1.175, -0.3149), (0.2165, -1.087, -0.2912), (0.25, -0.9659, -0.2588), (0.2165, -0.8452, -0.2265), (0.125, -0.7568, -0.2028), (-4.47e-08, -0.7244, -0.1941), (-0.125, -0.7568, -0.2028), (-0.2165, -0.8452, -0.2265), (-0.25, -0.9659, -0.2588), (-0.2165, -1.087, -0.2912), (-0.125, -1.175, -0.3149), (-5.96e-08, -1.155, -0.4784), (0.125, -1.124, -0.4655), (0.2165, -1.039, -0.4305), (0.25, -0.9239, -0.3827), (0.2165, -0.8084, -0.3348), (0.125, -0.7239, -0.2998), (-5.96e-08, -0.6929, -0.287), (-0.125, -0.7239, -0.2998), (-0.2165, -0.8084, -0.3348), (-0.25, -0.9239, -0.3827), (-0.2165, -1.039, -0.4305), (-0.125, -1.124, -0.4655), (-5.96e-08, -1.083, -0.625), (0.125, -1.054, -0.6083), (0.2165, -0.9743, -0.5625), (0.25, -0.866, -0.5), (0.2165, -0.7578, -0.4375), (0.125, -0.6785, -0.3917), (-5.96e-08, -0.6495, -0.375), (-0.125, -0.6785, -0.3917), (-0.2165, -0.7578, -0.4375), (-0.25, -0.866, -0.5), (-0.2165, -0.9743, -0.5625), (-0.125, -1.054, -0.6083), (-5.96e-08, -0.9917, -0.761), (0.125, -0.9651, -0.7406), (0.2165, -0.8925, -0.6849), (0.25, -0.7934, -0.6088), (0.2165, -0.6942, -0.5327), (0.125, -0.6216, -0.477), (-5.96e-08, -0.595, -0.4566), (-0.125, -0.6216, -0.477), (-0.2165, -0.6942, -0.5327), (-0.25, -0.7934, -0.6088), (-0.2165, -0.8925, -0.6849), (-0.125, -0.9651, -0.7406), (-5.96e-08, -0.8839, -0.8839), (0.125, -0.8602, -0.8602), (0.2165, -0.7955, -0.7955), (0.25, -0.7071, -0.7071), (0.2165, -0.6187, -0.6187), (0.125, -0.554, -0.554), (-5.96e-08, -0.5303, -0.5303), (-0.125, -0.554, -0.554), (-0.2165, -0.6187, -0.6187), (-0.25, -0.7071, -0.7071), (-0.2165, -0.7955, -0.7955), (-0.125, -0.8602, -0.8602), (-5.96e-08, -0.761, -0.9917), (0.125, -0.7406, -0.9651), (0.2165, -0.6849, -0.8925), (0.25, -0.6088, -0.7934), (0.2165, -0.5327, -0.6942), (0.125, -0.477, -0.6216), (-5.96e-08, -0.4566, -0.595), (-0.125, -0.477, -0.6216), (-0.2165, -0.5327, -0.6942), (-0.25, -0.6088, -0.7934), (-0.2165, -0.6849, -0.8925), (-0.125, -0.7406, -0.9651), (-1.192e-07, -0.625, -1.083), (0.125, -0.6083, -1.054), (0.2165, -0.5625, -0.9743), (0.25, -0.5, -0.866), (0.2165, -0.4375, -0.7578), (0.125, -0.3917, -0.6785), (-5.96e-08, -0.375, -0.6495), (-0.125, -0.3917, -0.6785), (-0.2165, -0.4375, -0.7578), (-0.25, -0.5, -0.866), (-0.2165, -0.5625, -0.9743), (-0.125, -0.6083, -1.054), (-1.192e-07, -0.4784, -1.155), (0.125, -0.4655, -1.124), (0.2165, -0.4305, -1.039), (0.25, -0.3827, -0.9239), (0.2165, -0.3348, -0.8084), (0.125, -0.2998, -0.7239), (-5.96e-08, -0.287, -0.6929), (-0.125, -0.2998, -0.7239), (-0.2165, -0.3348, -0.8084), (-0.25, -0.3827, -0.9239), (-0.2165, -0.4305, -1.039), (-0.125, -0.4655, -1.124), (-1.192e-07, -0.3235, -1.207), (0.125, -0.3149, -1.175), (0.2165, -0.2912, -1.087), (0.25, -0.2588, -0.9659), (0.2165, -0.2265, -0.8452), (0.125, -0.2028, -0.7568), (-5.96e-08, -0.1941, -0.7244), (-0.125, -0.2028, -0.7568), (-0.2165, -0.2265, -0.8452), (-0.25, -0.2588, -0.9659), (-0.2165, -0.2912, -1.087), (-0.125, -0.3149, -1.175), (-1.192e-07, -0.1632, -1.239), (0.125, -0.1588, -1.206), (0.2165, -0.1468, -1.115), (0.25, -0.1305, -0.9914), (0.2165, -0.1142, -0.8675), (0.125, -0.1023, -0.7768), (-5.96e-08, -0.09789, -0.7436), (-0.125, -0.1023, -0.7768), (-0.2165, -0.1142, -0.8675), (-0.25, -0.1305, -0.9914), (-0.2165, -0.1468, -1.115), (-0.125, -0.1588, -1.206)], [], [(0, 12, 13, 1), (1, 13, 14, 2), (2, 14, 15, 3), (3, 15, 16, 4), (4, 16, 17, 5), (5, 17, 18, 6), (6, 18, 19, 7), (7, 19, 20, 8), (8, 20, 21, 9), (9, 21, 22, 10), (10, 22, 23, 11), (11, 23, 12, 0), (12, 24, 25, 13), (13, 25, 26, 14), (14, 26, 27, 15), (15, 27, 28, 16), (16, 28, 29, 17), (17, 29, 30, 18), (18, 30, 31, 19), (19, 31, 32, 20), (20, 32, 33, 21), (21, 33, 34, 22), (22, 34, 35, 23), (23, 35, 24, 12), (24, 36, 37, 25), (25, 37, 38, 26), (26, 38, 39, 27), (27, 39, 40, 28), (28, 40, 41, 29), (29, 41, 42, 30), (30, 42, 43, 31), (31, 43, 44, 32), (32, 44, 45, 33), (33, 45, 46, 34), (34, 46, 47, 35), (35, 47, 36, 24), (36, 48, 49, 37), (37, 49, 50, 38), (38, 50, 51, 39), (39, 51, 52, 40), (40, 52, 53, 41), (41, 53, 54, 42), (42, 54, 55, 43), (43, 55, 56, 44), (44, 56, 57, 45), (45, 57, 58, 46), (46, 58, 59, 47), (47, 59, 48, 36), (48, 60, 61, 49), (49, 61, 62, 50), (50, 62, 63, 51), (51, 63, 64, 52), (52, 64, 65, 53), (53, 65, 66, 54), (54, 66, 67, 55), (55, 67, 68, 56), (56, 68, 69, 57), (57, 69, 70, 58), (58, 70, 71, 59), (59, 71, 60, 48), (60, 72, 73, 61), (61, 73, 74, 62), (62, 74, 75, 63), (63, 75, 76, 64), (64, 76, 77, 65), (65, 77, 78, 66), (66, 78, 79, 67), (67, 79, 80, 68), (68, 80, 81, 69), (69, 81, 82, 70), (70, 82, 83, 71), (71, 83, 72, 60), (72, 84, 85, 73), (73, 85, 86, 74), (74, 86, 87, 75), (75, 87, 88, 76), (76, 88, 89, 77), (77, 89, 90, 78), (78, 90, 91, 79), (79, 91, 92, 80), (80, 92, 93, 81), (81, 93, 94, 82), (82, 94, 95, 83), (83, 95, 84, 72), (84, 96, 97, 85), (85, 97, 98, 86), (86, 98, 99, 87), (87, 99, 100, 88), (88, 100, 101, 89), (89, 101, 102, 90), (90, 102, 103, 91), (91, 103, 104, 92), (92, 104, 105, 93), (93, 105, 106, 94), (94, 106, 107, 95), (95, 107, 96, 84), (96, 108, 109, 97), (97, 109, 110, 98), (98, 110, 111, 99), (99, 111, 112, 100), (100, 112, 113, 101), (101, 113, 114, 102), (102, 114, 115, 103), (103, 115, 116, 104), (104, 116, 117, 105), (105, 117, 118, 106), (106, 118, 119, 107), (107, 119, 108, 96), (108, 120, 121, 109), (109, 121, 122, 110), (110, 122, 123, 111), (111, 123, 124, 112), (112, 124, 125, 113), (113, 125, 126, 114), (114, 126, 127, 115), (115, 127, 128, 116), (116, 128, 129, 117), (117, 129, 130, 118), (118, 130, 131, 119), (119, 131, 120, 108), (120, 132, 133, 121), (121, 133, 134, 122), (122, 134, 135, 123), (123, 135, 136, 124), (124, 136, 137, 125), (125, 137, 138, 126), (126, 138, 139, 127), (127, 139, 140, 128), (128, 140, 141, 129), (129, 141, 142, 130), (130, 142, 143, 131), (131, 143, 132, 120), (132, 144, 145, 133), (133, 145, 146, 134), (134, 146, 147, 135), (135, 147, 148, 136), (136, 148, 149, 137), (137, 149, 150, 138), (138, 150, 151, 139), (139, 151, 152, 140), (140, 152, 153, 141), (141, 153, 154, 142), (142, 154, 155, 143), (143, 155, 144, 132), (144, 156, 157, 145), (145, 157, 158, 146), (146, 158, 159, 147), (147, 159, 160, 148), (148, 160, 161, 149), (149, 161, 162, 150), (150, 162, 163, 151), (151, 163, 164, 152), (152, 164, 165, 153), (153, 165, 166, 154), (154, 166, 167, 155), (155, 167, 156, 144), (156, 168, 169, 157), (157, 169, 170, 158), (158, 170, 171, 159), (159, 171, 172, 160), (160, 172, 173, 161), (161, 173, 174, 162), (162, 174, 175, 163), (163, 175, 176, 164), (164, 176, 177, 165), (165, 177, 178, 166), (166, 178, 179, 167), (167, 179, 168, 156), (168, 180, 181, 169), (169, 181, 182, 170), (170, 182, 183, 171), (171, 183, 184, 172), (172, 184, 185, 173), (173, 185, 186, 174), (174, 186, 187, 175), (175, 187, 188, 176), (176, 188, 189, 177), (177, 189, 190, 178), (178, 190, 191, 179), (179, 191, 180, 168), (180, 192, 193, 181), (181, 193, 194, 182), (182, 194, 195, 183), (183, 195, 196, 184), (184, 196, 197, 185), (185, 197, 198, 186), (186, 198, 199, 187), (187, 199, 200, 188), (188, 200, 201, 189), (189, 201, 202, 190), (190, 202, 203, 191), (191, 203, 192, 180), (192, 204, 205, 193), (193, 205, 206, 194), (194, 206, 207, 195), (195, 207, 208, 196), (196, 208, 209, 197), (197, 209, 210, 198), (198, 210, 211, 199), (199, 211, 212, 200), (200, 212, 213, 201), (201, 213, 214, 202), (202, 214, 215, 203), (203, 215, 204, 192), (204, 216, 217, 205), (205, 217, 218, 206), (206, 218, 219, 207), (207, 219, 220, 208), (208, 220, 221, 209), (209, 221, 222, 210), (210, 222, 223, 211), (211, 223, 224, 212), (212, 224, 225, 213), (213, 225, 226, 214), (214, 226, 227, 215), (215, 227, 216, 204), (216, 228, 229, 217), (217, 229, 230, 218), (218, 230, 231, 219), (219, 231, 232, 220), (220, 232, 233, 221), (221, 233, 234, 222), (222, 234, 235, 223), (223, 235, 236, 224), (224, 236, 237, 225), (225, 237, 238, 226), (226, 238, 239, 227), (227, 239, 228, 216), (228, 240, 241, 229), (229, 241, 242, 230), (230, 242, 243, 231), (231, 243, 244, 232), (232, 244, 245, 233), (233, 245, 246, 234), (234, 246, 247, 235), (235, 247, 248, 236), (236, 248, 249, 237), (237, 249, 250, 238), (238, 250, 251, 239), (239, 251, 240, 228), (240, 252, 253, 241), (241, 253, 254, 242), (242, 254, 255, 243), (243, 255, 256, 244), (244, 256, 257, 245), (245, 257, 258, 246), (246, 258, 259, 247), (247, 259, 260, 248), (248, 260, 261, 249), (249, 261, 262, 250), (250, 262, 263, 251), (251, 263, 252, 240), (252, 264, 265, 253), (253, 265, 266, 254), (254, 266, 267, 255), (255, 267, 268, 256), (256, 268, 269, 257), (257, 269, 270, 258), (258, 270, 271, 259), (259, 271, 272, 260), (260, 272, 273, 261), (261, 273, 274, 262), (262, 274, 275, 263), (263, 275, 264, 252), (264, 276, 277, 265), (265, 277, 278, 266), (266, 278, 279, 267), (267, 279, 280, 268), (268, 280, 281, 269), (269, 281, 282, 270), (270, 282, 283, 271), (271, 283, 284, 272), (272, 284, 285, 273), (273, 285, 286, 274), (274, 286, 287, 275), (275, 287, 276, 264), (276, 288, 289, 277), (277, 289, 290, 278), (278, 290, 291, 279), (279, 291, 292, 280), (280, 292, 293, 281), (281, 293, 294, 282), (282, 294, 295, 283), (283, 295, 296, 284), (284, 296, 297, 285), (285, 297, 298, 286), (286, 298, 299, 287), (287, 299, 288, 276), (288, 300, 301, 289), (289, 301, 302, 290), (290, 302, 303, 291), (291, 303, 304, 292), (292, 304, 305, 293), (293, 305, 306, 294), (294, 306, 307, 295), (295, 307, 308, 296), (296, 308, 309, 297), (297, 309, 310, 298), (298, 310, 311, 299), (299, 311, 300, 288), (300, 312, 313, 301), (301, 313, 314, 302), (302, 314, 315, 303), (303, 315, 316, 304), (304, 316, 317, 305), (305, 317, 318, 306), (306, 318, 319, 307), (307, 319, 320, 308), (308, 320, 321, 309), (309, 321, 322, 310), (310, 322, 323, 311), (311, 323, 312, 300), (312, 324, 325, 313), (313, 325, 326, 314), (314, 326, 327, 315), (315, 327, 328, 316), (316, 328, 329, 317), (317, 329, 330, 318), (318, 330, 331, 319), (319, 331, 332, 320), (320, 332, 333, 321), (321, 333, 334, 322), (322, 334, 335, 323), (323, 335, 324, 312), (324, 336, 337, 325), (325, 337, 338, 326), (326, 338, 339, 327), (327, 339, 340, 328), (328, 340, 341, 329), (329, 341, 342, 330), (330, 342, 343, 331), (331, 343, 344, 332), (332, 344, 345, 333), (333, 345, 346, 334), (334, 346, 347, 335), (335, 347, 336, 324), (336, 348, 349, 337), (337, 349, 350, 338), (338, 350, 351, 339), (339, 351, 352, 340), (340, 352, 353, 341), (341, 353, 354, 342), (342, 354, 355, 343), (343, 355, 356, 344), (344, 356, 357, 345), (345, 357, 358, 346), (346, 358, 359, 347), (347, 359, 348, 336), (348, 360, 361, 349), (349, 361, 362, 350), (350, 362, 363, 351), (351, 363, 364, 352), (352, 364, 365, 353), (353, 365, 366, 354), (354, 366, 367, 355), (355, 367, 368, 356), (356, 368, 369, 357), (357, 369, 370, 358), (358, 370, 371, 359), (359, 371, 360, 348), (360, 372, 373, 361), (361, 373, 374, 362), (362, 374, 375, 363), (363, 375, 376, 364), (364, 376, 377, 365), (365, 377, 378, 366), (366, 378, 379, 367), (367, 379, 380, 368), (368, 380, 381, 369), (369, 381, 382, 370), (370, 382, 383, 371), (371, 383, 372, 360), (372, 384, 385, 373), (373, 385, 386, 374), (374, 386, 387, 375), (375, 387, 388, 376), (376, 388, 389, 377), (377, 389, 390, 378), (378, 390, 391, 379), (379, 391, 392, 380), (380, 392, 393, 381), (381, 393, 394, 382), (382, 394, 395, 383), (383, 395, 384, 372), (384, 396, 397, 385), (385, 397, 398, 386), (386, 398, 399, 387), (387, 399, 400, 388), (388, 400, 401, 389), (389, 401, 402, 390), (390, 402, 403, 391), (391, 403, 404, 392), (392, 404, 405, 393), (393, 405, 406, 394), (394, 406, 407, 395), (395, 407, 396, 384), (396, 408, 409, 397), (397, 409, 410, 398), (398, 410, 411, 399), (399, 411, 412, 400), (400, 412, 413, 401), (401, 413, 414, 402), (402, 414, 415, 403), (403, 415, 416, 404), (404, 416, 417, 405), (405, 417, 418, 406), (406, 418, 419, 407), (407, 419, 408, 396), (408, 420, 421, 409), (409, 421, 422, 410), (410, 422, 423, 411), (411, 423, 424, 412), (412, 424, 425, 413), (413, 425, 426, 414), (414, 426, 427, 415), (415, 427, 428, 416), (416, 428, 429, 417), (417, 429, 430, 418), (418, 430, 431, 419), (419, 431, 420, 408), (420, 432, 433, 421), (421, 433, 434, 422), (422, 434, 435, 423), (423, 435, 436, 424), (424, 436, 437, 425), (425, 437, 438, 426), (426, 438, 439, 427), (427, 439, 440, 428), (428, 440, 441, 429), (429, 441, 442, 430), (430, 442, 443, 431), (431, 443, 432, 420), (432, 444, 445, 433), (433, 445, 446, 434), (434, 446, 447, 435), (435, 447, 448, 436), (436, 448, 449, 437), (437, 449, 450, 438), (438, 450, 451, 439), (439, 451, 452, 440), (440, 452, 453, 441), (441, 453, 454, 442), (442, 454, 455, 443), (443, 455, 444, 432), (444, 456, 457, 445), (445, 457, 458, 446), (446, 458, 459, 447), (447, 459, 460, 448), (448, 460, 461, 449), (449, 461, 462, 450), (450, 462, 463, 451), (451, 463, 464, 452), (452, 464, 465, 453), (453, 465, 466, 454), (454, 466, 467, 455), (455, 467, 456, 444), (456, 468, 469, 457), (457, 469, 470, 458), (458, 470, 471, 459), (459, 471, 472, 460), (460, 472, 473, 461), (461, 473, 474, 462), (462, 474, 475, 463), (463, 475, 476, 464), (464, 476, 477, 465), (465, 477, 478, 466), (466, 478, 479, 467), (467, 479, 468, 456), (468, 480, 481, 469), (469, 481, 482, 470), (470, 482, 483, 471), (471, 483, 484, 472), (472, 484, 485, 473), (473, 485, 486, 474), (474, 486, 487, 475), (475, 487, 488, 476), (476, 488, 489, 477), (477, 489, 490, 478), (478, 490, 491, 479), (479, 491, 480, 468), (480, 492, 493, 481), (481, 493, 494, 482), (482, 494, 495, 483), (483, 495, 496, 484), (484, 496, 497, 485), (485, 497, 498, 486), (486, 498, 499, 487), (487, 499, 500, 488), (488, 500, 501, 489), (489, 501, 502, 490), (490, 502, 503, 491), (491, 503, 492, 480), (492, 504, 505, 493), (493, 505, 506, 494), (494, 506, 507, 495), (495, 507, 508, 496), (496, 508, 509, 497), (497, 509, 510, 498), (498, 510, 511, 499), (499, 511, 512, 500), (500, 512, 513, 501), (501, 513, 514, 502), (502, 514, 515, 503), (503, 515, 504, 492), (504, 516, 517, 505), (505, 517, 518, 506), (506, 518, 519, 507), (507, 519, 520, 508), (508, 520, 521, 509), (509, 521, 522, 510), (510, 522, 523, 511), (511, 523, 524, 512), (512, 524, 525, 513), (513, 525, 526, 514), (514, 526, 527, 515), (515, 527, 516, 504), (516, 528, 529, 517), (517, 529, 530, 518), (518, 530, 531, 519), (519, 531, 532, 520), (520, 532, 533, 521), (521, 533, 534, 522), (522, 534, 535, 523), (523, 535, 536, 524), (524, 536, 537, 525), (525, 537, 538, 526), (526, 538, 539, 527), (527, 539, 528, 516), (528, 540, 541, 529), (529, 541, 542, 530), (530, 542, 543, 531), (531, 543, 544, 532), (532, 544, 545, 533), (533, 545, 546, 534), (534, 546, 547, 535), (535, 547, 548, 536), (536, 548, 549, 537), (537, 549, 550, 538), (538, 550, 551, 539), (539, 551, 540, 528), (540, 552, 553, 541), (541, 553, 554, 542), (542, 554, 555, 543), (543, 555, 556, 544), (544, 556, 557, 545), (545, 557, 558, 546), (546, 558, 559, 547), (547, 559, 560, 548), (548, 560, 561, 549), (549, 561, 562, 550), (550, 562, 563, 551), (551, 563, 552, 540), (552, 564, 565, 553), (553, 565, 566, 554), (554, 566, 567, 555), (555, 567, 568, 556), (556, 568, 569, 557), (557, 569, 570, 558), (558, 570, 571, 559), (559, 571, 572, 560), (560, 572, 573, 561), (561, 573, 574, 562), (562, 574, 575, 563), (563, 575, 564, 552), (564, 0, 1, 565), (565, 1, 2, 566), (566, 2, 3, 567), (567, 3, 4, 568), (568, 4, 5, 569), (569, 5, 6, 570), (570, 6, 7, 571), (571, 7, 8, 572), (572, 8, 9, 573), (573, 9, 10, 574), (574, 10, 11, 575), (575, 11, 0, 564)])
_uv = me_cube.uv_layers.new(name='UVMap')
_uv.uv.foreach_set('vector', [0.5, 0.5, 0.5208, 0.5, 0.5208, 0.5833, 0.5, 0.5833, 0.5, 0.5833, 0.5208, 0.5833, 0.5208, 0.6667, 0.5, 0.6667, 0.5, 0.6667, 0.5208, 0.6667, 0.5208, 0.75, 0.5, 0.75, 0.5, 0.75, 0.5208, 0.75, 0.5208, 0.8333, 0.5, 0.8333, 0.5, 0.8333, 0.5208, 0.8333, 0.5208, 0.9167, 0.5, 0.9167, 0.5, 0.9167, 0.5208, 0.9167, 0.5208, 1.0, 0.5, 1.0, 0.5, 2.22e-16, 0.5208, 2.22e-16, 0.5208, 0.08333, 0.5, 0.08333, 0.5, 0.08333, 0.5208, 0.08333, 0.5208, 0.1667, 0.5, 0.1667, 0.5, 0.1667, 0.5208, 0.1667, 0.5208, 0.25, 0.5, 0.25, 0.5, 0.25, 0.5208, 0.25, 0.5208, 0.3333, 0.5, 0.3333, 0.5, 0.3333, 0.5208, 0.3333, 0.5208, 0.4167, 0.5, 0.4167, 0.5, 0.4167, 0.5208, 0.4167, 0.5208, 0.5, 0.5, 0.5, 0.5208, 0.5, 0.5417, 0.5, 0.5417, 0.5833, 0.5208, 0.5833, 0.5208, 0.5833, 0.5417, 0.5833, 0.5417, 0.6667, 0.5208, 0.6667, 0.5208, 0.6667, 0.5417, 0.6667, 0.5417, 0.75, 0.5208, 0.75, 0.5208, 0.75, 0.5417, 0.75, 0.5417, 0.8333, 0.5208, 0.8333, 0.5208, 0.8333, 0.5417, 0.8333, 0.5417, 0.9167, 0.5208, 0.9167, 0.5208, 0.9167, 0.5417, 0.9167, 0.5417, 1.0, 0.5208, 1.0, 0.5208, 2.22e-16, 0.5417, 2.22e-16, 0.5417, 0.08333, 0.5208, 0.08333, 0.5208, 0.08333, 0.5417, 0.08333, 0.5417, 0.1667, 0.5208, 0.1667, 0.5208, 0.1667, 0.5417, 0.1667, 0.5417, 0.25, 0.5208, 0.25, 0.5208, 0.25, 0.5417, 0.25, 0.5417, 0.3333, 0.5208, 0.3333, 0.5208, 0.3333, 0.5417, 0.3333, 0.5417, 0.4167, 0.5208, 0.4167, 0.5208, 0.4167, 0.5417, 0.4167, 0.5417, 0.5, 0.5208, 0.5, 0.5417, 0.5, 0.5625, 0.5, 0.5625, 0.5833, 0.5417, 0.5833, 0.5417, 0.5833, 0.5625, 0.5833, 0.5625, 0.6667, 0.5417, 0.6667, 0.5417, 0.6667, 0.5625, 0.6667, 0.5625, 0.75, 0.5417, 0.75, 0.5417, 0.75, 0.5625, 0.75, 0.5625, 0.8333, 0.5417, 0.8333, 0.5417, 0.8333, 0.5625, 0.8333, 0.5625, 0.9167, 0.5417, 0.9167, 0.5417, 0.9167, 0.5625, 0.9167, 0.5625, 1.0, 0.5417, 1.0, 0.5417, 2.22e-16, 0.5625, 2.22e-16, 0.5625, 0.08333, 0.5417, 0.08333, 0.5417, 0.08333, 0.5625, 0.08333, 0.5625, 0.1667, 0.5417, 0.1667, 0.5417, 0.1667, 0.5625, 0.1667, 0.5625, 0.25, 0.5417, 0.25, 0.5417, 0.25, 0.5625, 0.25, 0.5625, 0.3333, 0.5417, 0.3333, 0.5417, 0.3333, 0.5625, 0.3333, 0.5625, 0.4167, 0.5417, 0.4167, 0.5417, 0.4167, 0.5625, 0.4167, 0.5625, 0.5, 0.5417, 0.5, 0.5625, 0.5, 0.5833, 0.5, 0.5833, 0.5833, 0.5625, 0.5833, 0.5625, 0.5833, 0.5833, 0.5833, 0.5833, 0.6667, 0.5625, 0.6667, 0.5625, 0.6667, 0.5833, 0.6667, 0.5833, 0.75, 0.5625, 0.75, 0.5625, 0.75, 0.5833, 0.75, 0.5833, 0.8333, 0.5625, 0.8333, 0.5625, 0.8333, 0.5833, 0.8333, 0.5833, 0.9167, 0.5625, 0.9167, 0.5625, 0.9167, 0.5833, 0.9167, 0.5833, 1.0, 0.5625, 1.0, 0.5625, 2.22e-16, 0.5833, 2.22e-16, 0.5833, 0.08333, 0.5625, 0.08333, 0.5625, 0.08333, 0.5833, 0.08333, 0.5833, 0.1667, 0.5625, 0.1667, 0.5625, 0.1667, 0.5833, 0.1667, 0.5833, 0.25, 0.5625, 0.25, 0.5625, 0.25, 0.5833, 0.25, 0.5833, 0.3333, 0.5625, 0.3333, 0.5625, 0.3333, 0.5833, 0.3333, 0.5833, 0.4167, 0.5625, 0.4167, 0.5625, 0.4167, 0.5833, 0.4167, 0.5833, 0.5, 0.5625, 0.5, 0.5833, 0.5, 0.6042, 0.5, 0.6042, 0.5833, 0.5833, 0.5833, 0.5833, 0.5833, 0.6042, 0.5833, 0.6042, 0.6667, 0.5833, 0.6667, 0.5833, 0.6667, 0.6042, 0.6667, 0.6042, 0.75, 0.5833, 0.75, 0.5833, 0.75, 0.6042, 0.75, 0.6042, 0.8333, 0.5833, 0.8333, 0.5833, 0.8333, 0.6042, 0.8333, 0.6042, 0.9167, 0.5833, 0.9167, 0.5833, 0.9167, 0.6042, 0.9167, 0.6042, 1.0, 0.5833, 1.0, 0.5833, 2.22e-16, 0.6042, 2.22e-16, 0.6042, 0.08333, 0.5833, 0.08333, 0.5833, 0.08333, 0.6042, 0.08333, 0.6042, 0.1667, 0.5833, 0.1667, 0.5833, 0.1667, 0.6042, 0.1667, 0.6042, 0.25, 0.5833, 0.25, 0.5833, 0.25, 0.6042, 0.25, 0.6042, 0.3333, 0.5833, 0.3333, 0.5833, 0.3333, 0.6042, 0.3333, 0.6042, 0.4167, 0.5833, 0.4167, 0.5833, 0.4167, 0.6042, 0.4167, 0.6042, 0.5, 0.5833, 0.5, 0.6042, 0.5, 0.625, 0.5, 0.625, 0.5833, 0.6042, 0.5833, 0.6042, 0.5833, 0.625, 0.5833, 0.625, 0.6667, 0.6042, 0.6667, 0.6042, 0.6667, 0.625, 0.6667, 0.625, 0.75, 0.6042, 0.75, 0.6042, 0.75, 0.625, 0.75, 0.625, 0.8333, 0.6042, 0.8333, 0.6042, 0.8333, 0.625, 0.8333, 0.625, 0.9167, 0.6042, 0.9167, 0.6042, 0.9167, 0.625, 0.9167, 0.625, 1.0, 0.6042, 1.0, 0.6042, 2.22e-16, 0.625, 2.22e-16, 0.625, 0.08333, 0.6042, 0.08333, 0.6042, 0.08333, 0.625, 0.08333, 0.625, 0.1667, 0.6042, 0.1667, 0.6042, 0.1667, 0.625, 0.1667, 0.625, 0.25, 0.6042, 0.25, 0.6042, 0.25, 0.625, 0.25, 0.625, 0.3333, 0.6042, 0.3333, 0.6042, 0.3333, 0.625, 0.3333, 0.625, 0.4167, 0.6042, 0.4167, 0.6042, 0.4167, 0.625, 0.4167, 0.625, 0.5, 0.6042, 0.5, 0.625, 0.5, 0.6458, 0.5, 0.6458, 0.5833, 0.625, 0.5833, 0.625, 0.5833, 0.6458, 0.5833, 0.6458, 0.6667, 0.625, 0.6667, 0.625, 0.6667, 0.6458, 0.6667, 0.6458, 0.75, 0.625, 0.75, 0.625, 0.75, 0.6458, 0.75, 0.6458, 0.8333, 0.625, 0.8333, 0.625, 0.8333, 0.6458, 0.8333, 0.6458, 0.9167, 0.625, 0.9167, 0.625, 0.9167, 0.6458, 0.9167, 0.6458, 1.0, 0.625, 1.0, 0.625, 2.22e-16, 0.6458, 2.22e-16, 0.6458, 0.08333, 0.625, 0.08333, 0.625, 0.08333, 0.6458, 0.08333, 0.6458, 0.1667, 0.625, 0.1667, 0.625, 0.1667, 0.6458, 0.1667, 0.6458, 0.25, 0.625, 0.25, 0.625, 0.25, 0.6458, 0.25, 0.6458, 0.3333, 0.625, 0.3333, 0.625, 0.3333, 0.6458, 0.3333, 0.6458, 0.4167, 0.625, 0.4167, 0.625, 0.4167, 0.6458, 0.4167, 0.6458, 0.5, 0.625, 0.5, 0.6458, 0.5, 0.6667, 0.5, 0.6667, 0.5833, 0.6458, 0.5833, 0.6458, 0.5833, 0.6667, 0.5833, 0.6667, 0.6667, 0.6458, 0.6667, 0.6458, 0.6667, 0.6667, 0.6667, 0.6667, 0.75, 0.6458, 0.75, 0.6458, 0.75, 0.6667, 0.75, 0.6667, 0.8333, 0.6458, 0.8333, 0.6458, 0.8333, 0.6667, 0.8333, 0.6667, 0.9167, 0.6458, 0.9167, 0.6458, 0.9167, 0.6667, 0.9167, 0.6667, 1.0, 0.6458, 1.0, 0.6458, 2.22e-16, 0.6667, 2.22e-16, 0.6667, 0.08333, 0.6458, 0.08333, 0.6458, 0.08333, 0.6667, 0.08333, 0.6667, 0.1667, 0.6458, 0.1667, 0.6458, 0.1667, 0.6667, 0.1667, 0.6667, 0.25, 0.6458, 0.25, 0.6458, 0.25, 0.6667, 0.25, 0.6667, 0.3333, 0.6458, 0.3333, 0.6458, 0.3333, 0.6667, 0.3333, 0.6667, 0.4167, 0.6458, 0.4167, 0.6458, 0.4167, 0.6667, 0.4167, 0.6667, 0.5, 0.6458, 0.5, 0.6667, 0.5, 0.6875, 0.5, 0.6875, 0.5833, 0.6667, 0.5833, 0.6667, 0.5833, 0.6875, 0.5833, 0.6875, 0.6667, 0.6667, 0.6667, 0.6667, 0.6667, 0.6875, 0.6667, 0.6875, 0.75, 0.6667, 0.75, 0.6667, 0.75, 0.6875, 0.75, 0.6875, 0.8333, 0.6667, 0.8333, 0.6667, 0.8333, 0.6875, 0.8333, 0.6875, 0.9167, 0.6667, 0.9167, 0.6667, 0.9167, 0.6875, 0.9167, 0.6875, 1.0, 0.6667, 1.0, 0.6667, 2.22e-16, 0.6875, 2.22e-16, 0.6875, 0.08333, 0.6667, 0.08333, 0.6667, 0.08333, 0.6875, 0.08333, 0.6875, 0.1667, 0.6667, 0.1667, 0.6667, 0.1667, 0.6875, 0.1667, 0.6875, 0.25, 0.6667, 0.25, 0.6667, 0.25, 0.6875, 0.25, 0.6875, 0.3333, 0.6667, 0.3333, 0.6667, 0.3333, 0.6875, 0.3333, 0.6875, 0.4167, 0.6667, 0.4167, 0.6667, 0.4167, 0.6875, 0.4167, 0.6875, 0.5, 0.6667, 0.5, 0.6875, 0.5, 0.7083, 0.5, 0.7083, 0.5833, 0.6875, 0.5833, 0.6875, 0.5833, 0.7083, 0.5833, 0.7083, 0.6667, 0.6875, 0.6667, 0.6875, 0.6667, 0.7083, 0.6667, 0.7083, 0.75, 0.6875, 0.75, 0.6875, 0.75, 0.7083, 0.75, 0.7083, 0.8333, 0.6875, 0.8333, 0.6875, 0.8333, 0.7083, 0.8333, 0.7083, 0.9167, 0.6875, 0.9167, 0.6875, 0.9167, 0.7083, 0.9167, 0.7083, 1.0, 0.6875, 1.0, 0.6875, 2.22e-16, 0.7083, 2.22e-16, 0.7083, 0.08333, 0.6875, 0.08333, 0.6875, 0.08333, 0.7083, 0.08333, 0.7083, 0.1667, 0.6875, 0.1667, 0.6875, 0.1667, 0.7083, 0.1667, 0.7083, 0.25, 0.6875, 0.25, 0.6875, 0.25, 0.7083, 0.25, 0.7083, 0.3333, 0.6875, 0.3333, 0.6875, 0.3333, 0.7083, 0.3333, 0.7083, 0.4167, 0.6875, 0.4167, 0.6875, 0.4167, 0.7083, 0.4167, 0.7083, 0.5, 0.6875, 0.5, 0.7083, 0.5, 0.7292, 0.5, 0.7292, 0.5833, 0.7083, 0.5833, 0.7083, 0.5833, 0.7292, 0.5833, 0.7292, 0.6667, 0.7083, 0.6667, 0.7083, 0.6667, 0.7292, 0.6667, 0.7292, 0.75, 0.7083, 0.75, 0.7083, 0.75, 0.7292, 0.75, 0.7292, 0.8333, 0.7083, 0.8333, 0.7083, 0.8333, 0.7292, 0.8333, 0.7292, 0.9167, 0.7083, 0.9167, 0.7083, 0.9167, 0.7292, 0.9167, 0.7292, 1.0, 0.7083, 1.0, 0.7083, 2.22e-16, 0.7292, 2.22e-16, 0.7292, 0.08333, 0.7083, 0.08333, 0.7083, 0.08333, 0.7292, 0.08333, 0.7292, 0.1667, 0.7083, 0.1667, 0.7083, 0.1667, 0.7292, 0.1667, 0.7292, 0.25, 0.7083, 0.25, 0.7083, 0.25, 0.7292, 0.25, 0.7292, 0.3333, 0.7083, 0.3333, 0.7083, 0.3333, 0.7292, 0.3333, 0.7292, 0.4167, 0.7083, 0.4167, 0.7083, 0.4167, 0.7292, 0.4167, 0.7292, 0.5, 0.7083, 0.5, 0.7292, 0.5, 0.75, 0.5, 0.75, 0.5833, 0.7292, 0.5833, 0.7292, 0.5833, 0.75, 0.5833, 0.75, 0.6667, 0.7292, 0.6667, 0.7292, 0.6667, 0.75, 0.6667, 0.75, 0.75, 0.7292, 0.75, 0.7292, 0.75, 0.75, 0.75, 0.75, 0.8333, 0.7292, 0.8333, 0.7292, 0.8333, 0.75, 0.8333, 0.75, 0.9167, 0.7292, 0.9167, 0.7292, 0.9167, 0.75, 0.9167, 0.75, 1.0, 0.7292, 1.0, 0.7292, 2.22e-16, 0.75, 2.22e-16, 0.75, 0.08333, 0.7292, 0.08333, 0.7292, 0.08333, 0.75, 0.08333, 0.75, 0.1667, 0.7292, 0.1667, 0.7292, 0.1667, 0.75, 0.1667, 0.75, 0.25, 0.7292, 0.25, 0.7292, 0.25, 0.75, 0.25, 0.75, 0.3333, 0.7292, 0.3333, 0.7292, 0.3333, 0.75, 0.3333, 0.75, 0.4167, 0.7292, 0.4167, 0.7292, 0.4167, 0.75, 0.4167, 0.75, 0.5, 0.7292, 0.5, 0.75, 0.5, 0.7708, 0.5, 0.7708, 0.5833, 0.75, 0.5833, 0.75, 0.5833, 0.7708, 0.5833, 0.7708, 0.6667, 0.75, 0.6667, 0.75, 0.6667, 0.7708, 0.6667, 0.7708, 0.75, 0.75, 0.75, 0.75, 0.75, 0.7708, 0.75, 0.7708, 0.8333, 0.75, 0.8333, 0.75, 0.8333, 0.7708, 0.8333, 0.7708, 0.9167, 0.75, 0.9167, 0.75, 0.9167, 0.7708, 0.9167, 0.7708, 1.0, 0.75, 1.0, 0.75, 2.22e-16, 0.7708, 2.22e-16, 0.7708, 0.08333, 0.75, 0.08333, 0.75, 0.08333, 0.7708, 0.08333, 0.7708, 0.1667, 0.75, 0.1667, 0.75, 0.1667, 0.7708, 0.1667, 0.7708, 0.25, 0.75, 0.25, 0.75, 0.25, 0.7708, 0.25, 0.7708, 0.3333, 0.75, 0.3333, 0.75, 0.3333, 0.7708, 0.3333, 0.7708, 0.4167, 0.75, 0.4167, 0.75, 0.4167, 0.7708, 0.4167, 0.7708, 0.5, 0.75, 0.5, 0.7708, 0.5, 0.7917, 0.5, 0.7917, 0.5833, 0.7708, 0.5833, 0.7708, 0.5833, 0.7917, 0.5833, 0.7917, 0.6667, 0.7708, 0.6667, 0.7708, 0.6667, 0.7917, 0.6667, 0.7917, 0.75, 0.7708, 0.75, 0.7708, 0.75, 0.7917, 0.75, 0.7917, 0.8333, 0.7708, 0.8333, 0.7708, 0.8333, 0.7917, 0.8333, 0.7917, 0.9167, 0.7708, 0.9167, 0.7708, 0.9167, 0.7917, 0.9167, 0.7917, 1.0, 0.7708, 1.0, 0.7708, 2.22e-16, 0.7917, 2.22e-16, 0.7917, 0.08333, 0.7708, 0.08333, 0.7708, 0.08333, 0.7917, 0.08333, 0.7917, 0.1667, 0.7708, 0.1667, 0.7708, 0.1667, 0.7917, 0.1667, 0.7917, 0.25, 0.7708, 0.25, 0.7708, 0.25, 0.7917, 0.25, 0.7917, 0.3333, 0.7708, 0.3333, 0.7708, 0.3333, 0.7917, 0.3333, 0.7917, 0.4167, 0.7708, 0.4167, 0.7708, 0.4167, 0.7917, 0.4167, 0.7917, 0.5, 0.7708, 0.5, 0.7917, 0.5, 0.8125, 0.5, 0.8125, 0.5833, 0.7917, 0.5833, 0.7917, 0.5833, 0.8125, 0.5833, 0.8125, 0.6667, 0.7917, 0.6667, 0.7917, 0.6667, 0.8125, 0.6667, 0.8125, 0.75, 0.7917, 0.75, 0.7917, 0.75, 0.8125, 0.75, 0.8125, 0.8333, 0.7917, 0.8333, 0.7917, 0.8333, 0.8125, 0.8333, 0.8125, 0.9167, 0.7917, 0.9167, 0.7917, 0.9167, 0.8125, 0.9167, 0.8125, 1.0, 0.7917, 1.0, 0.7917, 2.22e-16, 0.8125, 2.22e-16, 0.8125, 0.08333, 0.7917, 0.08333, 0.7917, 0.08333, 0.8125, 0.08333, 0.8125, 0.1667, 0.7917, 0.1667, 0.7917, 0.1667, 0.8125, 0.1667, 0.8125, 0.25, 0.7917, 0.25, 0.7917, 0.25, 0.8125, 0.25, 0.8125, 0.3333, 0.7917, 0.3333, 0.7917, 0.3333, 0.8125, 0.3333, 0.8125, 0.4167, 0.7917, 0.4167, 0.7917, 0.4167, 0.8125, 0.4167, 0.8125, 0.5, 0.7917, 0.5, 0.8125, 0.5, 0.8333, 0.5, 0.8333, 0.5833, 0.8125, 0.5833, 0.8125, 0.5833, 0.8333, 0.5833, 0.8333, 0.6667, 0.8125, 0.6667, 0.8125, 0.6667, 0.8333, 0.6667, 0.8333, 0.75, 0.8125, 0.75, 0.8125, 0.75, 0.8333, 0.75, 0.8333, 0.8333, 0.8125, 0.8333, 0.8125, 0.8333, 0.8333, 0.8333, 0.8333, 0.9167, 0.8125, 0.9167, 0.8125, 0.9167, 0.8333, 0.9167, 0.8333, 1.0, 0.8125, 1.0, 0.8125, 2.22e-16, 0.8333, 2.22e-16, 0.8333, 0.08333, 0.8125, 0.08333, 0.8125, 0.08333, 0.8333, 0.08333, 0.8333, 0.1667, 0.8125, 0.1667, 0.8125, 0.1667, 0.8333, 0.1667, 0.8333, 0.25, 0.8125, 0.25, 0.8125, 0.25, 0.8333, 0.25, 0.8333, 0.3333, 0.8125, 0.3333, 0.8125, 0.3333, 0.8333, 0.3333, 0.8333, 0.4167, 0.8125, 0.4167, 0.8125, 0.4167, 0.8333, 0.4167, 0.8333, 0.5, 0.8125, 0.5, 0.8333, 0.5, 0.8542, 0.5, 0.8542, 0.5833, 0.8333, 0.5833, 0.8333, 0.5833, 0.8542, 0.5833, 0.8542, 0.6667, 0.8333, 0.6667, 0.8333, 0.6667, 0.8542, 0.6667, 0.8542, 0.75, 0.8333, 0.75, 0.8333, 0.75, 0.8542, 0.75, 0.8542, 0.8333, 0.8333, 0.8333, 0.8333, 0.8333, 0.8542, 0.8333, 0.8542, 0.9167, 0.8333, 0.9167, 0.8333, 0.9167, 0.8542, 0.9167, 0.8542, 1.0, 0.8333, 1.0, 0.8333, 2.22e-16, 0.8542, 2.22e-16, 0.8542, 0.08333, 0.8333, 0.08333, 0.8333, 0.08333, 0.8542, 0.08333, 0.8542, 0.1667, 0.8333, 0.1667, 0.8333, 0.1667, 0.8542, 0.1667, 0.8542, 0.25, 0.8333, 0.25, 0.8333, 0.25, 0.8542, 0.25, 0.8542, 0.3333, 0.8333, 0.3333, 0.8333, 0.3333, 0.8542, 0.3333, 0.8542, 0.4167, 0.8333, 0.4167, 0.8333, 0.4167, 0.8542, 0.4167, 0.8542, 0.5, 0.8333, 0.5, 0.8542, 0.5, 0.875, 0.5, 0.875, 0.5833, 0.8542, 0.5833, 0.8542, 0.5833, 0.875, 0.5833, 0.875, 0.6667, 0.8542, 0.6667, 0.8542, 0.6667, 0.875, 0.6667, 0.875, 0.75, 0.8542, 0.75, 0.8542, 0.75, 0.875, 0.75, 0.875, 0.8333, 0.8542, 0.8333, 0.8542, 0.8333, 0.875, 0.8333, 0.875, 0.9167, 0.8542, 0.9167, 0.8542, 0.9167, 0.875, 0.9167, 0.875, 1.0, 0.8542, 1.0, 0.8542, 2.22e-16, 0.875, 2.22e-16, 0.875, 0.08333, 0.8542, 0.08333, 0.8542, 0.08333, 0.875, 0.08333, 0.875, 0.1667, 0.8542, 0.1667, 0.8542, 0.1667, 0.875, 0.1667, 0.875, 0.25, 0.8542, 0.25, 0.8542, 0.25, 0.875, 0.25, 0.875, 0.3333, 0.8542, 0.3333, 0.8542, 0.3333, 0.875, 0.3333, 0.875, 0.4167, 0.8542, 0.4167, 0.8542, 0.4167, 0.875, 0.4167, 0.875, 0.5, 0.8542, 0.5, 0.875, 0.5, 0.8958, 0.5, 0.8958, 0.5833, 0.875, 0.5833, 0.875, 0.5833, 0.8958, 0.5833, 0.8958, 0.6667, 0.875, 0.6667, 0.875, 0.6667, 0.8958, 0.6667, 0.8958, 0.75, 0.875, 0.75, 0.875, 0.75, 0.8958, 0.75, 0.8958, 0.8333, 0.875, 0.8333, 0.875, 0.8333, 0.8958, 0.8333, 0.8958, 0.9167, 0.875, 0.9167, 0.875, 0.9167, 0.8958, 0.9167, 0.8958, 1.0, 0.875, 1.0, 0.875, 2.22e-16, 0.8958, 2.22e-16, 0.8958, 0.08333, 0.875, 0.08333, 0.875, 0.08333, 0.8958, 0.08333, 0.8958, 0.1667, 0.875, 0.1667, 0.875, 0.1667, 0.8958, 0.1667, 0.8958, 0.25, 0.875, 0.25, 0.875, 0.25, 0.8958, 0.25, 0.8958, 0.3333, 0.875, 0.3333, 0.875, 0.3333, 0.8958, 0.3333, 0.8958, 0.4167, 0.875, 0.4167, 0.875, 0.4167, 0.8958, 0.4167, 0.8958, 0.5, 0.875, 0.5, 0.8958, 0.5, 0.9167, 0.5, 0.9167, 0.5833, 0.8958, 0.5833, 0.8958, 0.5833, 0.9167, 0.5833, 0.9167, 0.6667, 0.8958, 0.6667, 0.8958, 0.6667, 0.9167, 0.6667, 0.9167, 0.75, 0.8958, 0.75, 0.8958, 0.75, 0.9167, 0.75, 0.9167, 0.8333, 0.8958, 0.8333, 0.8958, 0.8333, 0.9167, 0.8333, 0.9167, 0.9167, 0.8958, 0.9167, 0.8958, 0.9167, 0.9167, 0.9167, 0.9167, 1.0, 0.8958, 1.0, 0.8958, 2.22e-16, 0.9167, 2.22e-16, 0.9167, 0.08333, 0.8958, 0.08333, 0.8958, 0.08333, 0.9167, 0.08333, 0.9167, 0.1667, 0.8958, 0.1667, 0.8958, 0.1667, 0.9167, 0.1667, 0.9167, 0.25, 0.8958, 0.25, 0.8958, 0.25, 0.9167, 0.25, 0.9167, 0.3333, 0.8958, 0.3333, 0.8958, 0.3333, 0.9167, 0.3333, 0.9167, 0.4167, 0.8958, 0.4167, 0.8958, 0.4167, 0.9167, 0.4167, 0.9167, 0.5, 0.8958, 0.5, 0.9167, 0.5, 0.9375, 0.5, 0.9375, 0.5833, 0.9167, 0.5833, 0.9167, 0.5833, 0.9375, 0.5833, 0.9375, 0.6667, 0.9167, 0.6667, 0.9167, 0.6667, 0.9375, 0.6667, 0.9375, 0.75, 0.9167, 0.75, 0.9167, 0.75, 0.9375, 0.75, 0.9375, 0.8333, 0.9167, 0.8333, 0.9167, 0.8333, 0.9375, 0.8333, 0.9375, 0.9167, 0.9167, 0.9167, 0.9167, 0.9167, 0.9375, 0.9167, 0.9375, 1.0, 0.9167, 1.0, 0.9167, 2.22e-16, 0.9375, 2.22e-16, 0.9375, 0.08333, 0.9167, 0.08333, 0.9167, 0.08333, 0.9375, 0.08333, 0.9375, 0.1667, 0.9167, 0.1667, 0.9167, 0.1667, 0.9375, 0.1667, 0.9375, 0.25, 0.9167, 0.25, 0.9167, 0.25, 0.9375, 0.25, 0.9375, 0.3333, 0.9167, 0.3333, 0.9167, 0.3333, 0.9375, 0.3333, 0.9375, 0.4167, 0.9167, 0.4167, 0.9167, 0.4167, 0.9375, 0.4167, 0.9375, 0.5, 0.9167, 0.5, 0.9375, 0.5, 0.9583, 0.5, 0.9583, 0.5833, 0.9375, 0.5833, 0.9375, 0.5833, 0.9583, 0.5833, 0.9583, 0.6667, 0.9375, 0.6667, 0.9375, 0.6667, 0.9583, 0.6667, 0.9583, 0.75, 0.9375, 0.75, 0.9375, 0.75, 0.9583, 0.75, 0.9583, 0.8333, 0.9375, 0.8333, 0.9375, 0.8333, 0.9583, 0.8333, 0.9583, 0.9167, 0.9375, 0.9167, 0.9375, 0.9167, 0.9583, 0.9167, 0.9583, 1.0, 0.9375, 1.0, 0.9375, 2.22e-16, 0.9583, 2.22e-16, 0.9583, 0.08333, 0.9375, 0.08333, 0.9375, 0.08333, 0.9583, 0.08333, 0.9583, 0.1667, 0.9375, 0.1667, 0.9375, 0.1667, 0.9583, 0.1667, 0.9583, 0.25, 0.9375, 0.25, 0.9375, 0.25, 0.9583, 0.25, 0.9583, 0.3333, 0.9375, 0.3333, 0.9375, 0.3333, 0.9583, 0.3333, 0.9583, 0.4167, 0.9375, 0.4167, 0.9375, 0.4167, 0.9583, 0.4167, 0.9583, 0.5, 0.9375, 0.5, 0.9583, 0.5, 0.9792, 0.5, 0.9792, 0.5833, 0.9583, 0.5833, 0.9583, 0.5833, 0.9792, 0.5833, 0.9792, 0.6667, 0.9583, 0.6667, 0.9583, 0.6667, 0.9792, 0.6667, 0.9792, 0.75, 0.9583, 0.75, 0.9583, 0.75, 0.9792, 0.75, 0.9792, 0.8333, 0.9583, 0.8333, 0.9583, 0.8333, 0.9792, 0.8333, 0.9792, 0.9167, 0.9583, 0.9167, 0.9583, 0.9167, 0.9792, 0.9167, 0.9792, 1.0, 0.9583, 1.0, 0.9583, 2.22e-16, 0.9792, 2.22e-16, 0.9792, 0.08333, 0.9583, 0.08333, 0.9583, 0.08333, 0.9792, 0.08333, 0.9792, 0.1667, 0.9583, 0.1667, 0.9583, 0.1667, 0.9792, 0.1667, 0.9792, 0.25, 0.9583, 0.25, 0.9583, 0.25, 0.9792, 0.25, 0.9792, 0.3333, 0.9583, 0.3333, 0.9583, 0.3333, 0.9792, 0.3333, 0.9792, 0.4167, 0.9583, 0.4167, 0.9583, 0.4167, 0.9792, 0.4167, 0.9792, 0.5, 0.9583, 0.5, 0.9792, 0.5, 1.0, 0.5, 1.0, 0.5833, 0.9792, 0.5833, 0.9792, 0.5833, 1.0, 0.5833, 1.0, 0.6667, 0.9792, 0.6667, 0.9792, 0.6667, 1.0, 0.6667, 1.0, 0.75, 0.9792, 0.75, 0.9792, 0.75, 1.0, 0.75, 1.0, 0.8333, 0.9792, 0.8333, 0.9792, 0.8333, 1.0, 0.8333, 1.0, 0.9167, 0.9792, 0.9167, 0.9792, 0.9167, 1.0, 0.9167, 1.0, 1.0, 0.9792, 1.0, 0.9792, 2.22e-16, 1.0, 2.22e-16, 1.0, 0.08333, 0.9792, 0.08333, 0.9792, 0.08333, 1.0, 0.08333, 1.0, 0.1667, 0.9792, 0.1667, 0.9792, 0.1667, 1.0, 0.1667, 1.0, 0.25, 0.9792, 0.25, 0.9792, 0.25, 1.0, 0.25, 1.0, 0.3333, 0.9792, 0.3333, 0.9792, 0.3333, 1.0, 0.3333, 1.0, 0.4167, 0.9792, 0.4167, 0.9792, 0.4167, 1.0, 0.4167, 1.0, 0.5, 0.9792, 0.5, 8.882e-16, 0.5, 0.02083, 0.5, 0.02083, 0.5833, 8.882e-16, 0.5833, 8.882e-16, 0.5833, 0.02083, 0.5833, 0.02083, 0.6667, 8.882e-16, 0.6667, 8.882e-16, 0.6667, 0.02083, 0.6667, 0.02083, 0.75, 8.882e-16, 0.75, 8.882e-16, 0.75, 0.02083, 0.75, 0.02083, 0.8333, 8.882e-16, 0.8333, 8.882e-16, 0.8333, 0.02083, 0.8333, 0.02083, 0.9167, 8.882e-16, 0.9167, 8.882e-16, 0.9167, 0.02083, 0.9167, 0.02083, 1.0, 8.882e-16, 1.0, 8.882e-16, 2.22e-16, 0.02083, 2.22e-16, 0.02083, 0.08333, 8.882e-16, 0.08333, 8.882e-16, 0.08333, 0.02083, 0.08333, 0.02083, 0.1667, 8.882e-16, 0.1667, 8.882e-16, 0.1667, 0.02083, 0.1667, 0.02083, 0.25, 8.882e-16, 0.25, 8.882e-16, 0.25, 0.02083, 0.25, 0.02083, 0.3333, 8.882e-16, 0.3333, 8.882e-16, 0.3333, 0.02083, 0.3333, 0.02083, 0.4167, 8.882e-16, 0.4167, 8.882e-16, 0.4167, 0.02083, 0.4167, 0.02083, 0.5, 8.882e-16, 0.5, 0.02083, 0.5, 0.04167, 0.5, 0.04167, 0.5833, 0.02083, 0.5833, 0.02083, 0.5833, 0.04167, 0.5833, 0.04167, 0.6667, 0.02083, 0.6667, 0.02083, 0.6667, 0.04167, 0.6667, 0.04167, 0.75, 0.02083, 0.75, 0.02083, 0.75, 0.04167, 0.75, 0.04167, 0.8333, 0.02083, 0.8333, 0.02083, 0.8333, 0.04167, 0.8333, 0.04167, 0.9167, 0.02083, 0.9167, 0.02083, 0.9167, 0.04167, 0.9167, 0.04167, 1.0, 0.02083, 1.0, 0.02083, 2.22e-16, 0.04167, 2.22e-16, 0.04167, 0.08333, 0.02083, 0.08333, 0.02083, 0.08333, 0.04167, 0.08333, 0.04167, 0.1667, 0.02083, 0.1667, 0.02083, 0.1667, 0.04167, 0.1667, 0.04167, 0.25, 0.02083, 0.25, 0.02083, 0.25, 0.04167, 0.25, 0.04167, 0.3333, 0.02083, 0.3333, 0.02083, 0.3333, 0.04167, 0.3333, 0.04167, 0.4167, 0.02083, 0.4167, 0.02083, 0.4167, 0.04167, 0.4167, 0.04167, 0.5, 0.02083, 0.5, 0.04167, 0.5, 0.0625, 0.5, 0.0625, 0.5833, 0.04167, 0.5833, 0.04167, 0.5833, 0.0625, 0.5833, 0.0625, 0.6667, 0.04167, 0.6667, 0.04167, 0.6667, 0.0625, 0.6667, 0.0625, 0.75, 0.04167, 0.75, 0.04167, 0.75, 0.0625, 0.75, 0.0625, 0.8333, 0.04167, 0.8333, 0.04167, 0.8333, 0.0625, 0.8333, 0.0625, 0.9167, 0.04167, 0.9167, 0.04167, 0.9167, 0.0625, 0.9167, 0.0625, 1.0, 0.04167, 1.0, 0.04167, 2.22e-16, 0.0625, 2.22e-16, 0.0625, 0.08333, 0.04167, 0.08333, 0.04167, 0.08333, 0.0625, 0.08333, 0.0625, 0.1667, 0.04167, 0.1667, 0.04167, 0.1667, 0.0625, 0.1667, 0.0625, 0.25, 0.04167, 0.25, 0.04167, 0.25, 0.0625, 0.25, 0.0625, 0.3333, 0.04167, 0.3333, 0.04167, 0.3333, 0.0625, 0.3333, 0.0625, 0.4167, 0.04167, 0.4167, 0.04167, 0.4167, 0.0625, 0.4167, 0.0625, 0.5, 0.04167, 0.5, 0.0625, 0.5, 0.08333, 0.5, 0.08333, 0.5833, 0.0625, 0.5833, 0.0625, 0.5833, 0.08333, 0.5833, 0.08333, 0.6667, 0.0625, 0.6667, 0.0625, 0.6667, 0.08333, 0.6667, 0.08333, 0.75, 0.0625, 0.75, 0.0625, 0.75, 0.08333, 0.75, 0.08333, 0.8333, 0.0625, 0.8333, 0.0625, 0.8333, 0.08333, 0.8333, 0.08333, 0.9167, 0.0625, 0.9167, 0.0625, 0.9167, 0.08333, 0.9167, 0.08333, 1.0, 0.0625, 1.0, 0.0625, 2.22e-16, 0.08333, 2.22e-16, 0.08333, 0.08333, 0.0625, 0.08333, 0.0625, 0.08333, 0.08333, 0.08333, 0.08333, 0.1667, 0.0625, 0.1667, 0.0625, 0.1667, 0.08333, 0.1667, 0.08333, 0.25, 0.0625, 0.25, 0.0625, 0.25, 0.08333, 0.25, 0.08333, 0.3333, 0.0625, 0.3333, 0.0625, 0.3333, 0.08333, 0.3333, 0.08333, 0.4167, 0.0625, 0.4167, 0.0625, 0.4167, 0.08333, 0.4167, 0.08333, 0.5, 0.0625, 0.5, 0.08333, 0.5, 0.1042, 0.5, 0.1042, 0.5833, 0.08333, 0.5833, 0.08333, 0.5833, 0.1042, 0.5833, 0.1042, 0.6667, 0.08333, 0.6667, 0.08333, 0.6667, 0.1042, 0.6667, 0.1042, 0.75, 0.08333, 0.75, 0.08333, 0.75, 0.1042, 0.75, 0.1042, 0.8333, 0.08333, 0.8333, 0.08333, 0.8333, 0.1042, 0.8333, 0.1042, 0.9167, 0.08333, 0.9167, 0.08333, 0.9167, 0.1042, 0.9167, 0.1042, 1.0, 0.08333, 1.0, 0.08333, 2.22e-16, 0.1042, 2.22e-16, 0.1042, 0.08333, 0.08333, 0.08333, 0.08333, 0.08333, 0.1042, 0.08333, 0.1042, 0.1667, 0.08333, 0.1667, 0.08333, 0.1667, 0.1042, 0.1667, 0.1042, 0.25, 0.08333, 0.25, 0.08333, 0.25, 0.1042, 0.25, 0.1042, 0.3333, 0.08333, 0.3333, 0.08333, 0.3333, 0.1042, 0.3333, 0.1042, 0.4167, 0.08333, 0.4167, 0.08333, 0.4167, 0.1042, 0.4167, 0.1042, 0.5, 0.08333, 0.5, 0.1042, 0.5, 0.125, 0.5, 0.125, 0.5833, 0.1042, 0.5833, 0.1042, 0.5833, 0.125, 0.5833, 0.125, 0.6667, 0.1042, 0.6667, 0.1042, 0.6667, 0.125, 0.6667, 0.125, 0.75, 0.1042, 0.75, 0.1042, 0.75, 0.125, 0.75, 0.125, 0.8333, 0.1042, 0.8333, 0.1042, 0.8333, 0.125, 0.8333, 0.125, 0.9167, 0.1042, 0.9167, 0.1042, 0.9167, 0.125, 0.9167, 0.125, 1.0, 0.1042, 1.0, 0.1042, 2.22e-16, 0.125, 2.22e-16, 0.125, 0.08333, 0.1042, 0.08333, 0.1042, 0.08333, 0.125, 0.08333, 0.125, 0.1667, 0.1042, 0.1667, 0.1042, 0.1667, 0.125, 0.1667, 0.125, 0.25, 0.1042, 0.25, 0.1042, 0.25, 0.125, 0.25, 0.125, 0.3333, 0.1042, 0.3333, 0.1042, 0.3333, 0.125, 0.3333, 0.125, 0.4167, 0.1042, 0.4167, 0.1042, 0.4167, 0.125, 0.4167, 0.125, 0.5, 0.1042, 0.5, 0.125, 0.5, 0.1458, 0.5, 0.1458, 0.5833, 0.125, 0.5833, 0.125, 0.5833, 0.1458, 0.5833, 0.1458, 0.6667, 0.125, 0.6667, 0.125, 0.6667, 0.1458, 0.6667, 0.1458, 0.75, 0.125, 0.75, 0.125, 0.75, 0.1458, 0.75, 0.1458, 0.8333, 0.125, 0.8333, 0.125, 0.8333, 0.1458, 0.8333, 0.1458, 0.9167, 0.125, 0.9167, 0.125, 0.9167, 0.1458, 0.9167, 0.1458, 1.0, 0.125, 1.0, 0.125, 2.22e-16, 0.1458, 2.22e-16, 0.1458, 0.08333, 0.125, 0.08333, 0.125, 0.08333, 0.1458, 0.08333, 0.1458, 0.1667, 0.125, 0.1667, 0.125, 0.1667, 0.1458, 0.1667, 0.1458, 0.25, 0.125, 0.25, 0.125, 0.25, 0.1458, 0.25, 0.1458, 0.3333, 0.125, 0.3333, 0.125, 0.3333, 0.1458, 0.3333, 0.1458, 0.4167, 0.125, 0.4167, 0.125, 0.4167, 0.1458, 0.4167, 0.1458, 0.5, 0.125, 0.5, 0.1458, 0.5, 0.1667, 0.5, 0.1667, 0.5833, 0.1458, 0.5833, 0.1458, 0.5833, 0.1667, 0.5833, 0.1667, 0.6667, 0.1458, 0.6667, 0.1458, 0.6667, 0.1667, 0.6667, 0.1667, 0.75, 0.1458, 0.75, 0.1458, 0.75, 0.1667, 0.75, 0.1667, 0.8333, 0.1458, 0.8333, 0.1458, 0.8333, 0.1667, 0.8333, 0.1667, 0.9167, 0.1458, 0.9167, 0.1458, 0.9167, 0.1667, 0.9167, 0.1667, 1.0, 0.1458, 1.0, 0.1458, 2.22e-16, 0.1667, 2.22e-16, 0.1667, 0.08333, 0.1458, 0.08333, 0.1458, 0.08333, 0.1667, 0.08333, 0.1667, 0.1667, 0.1458, 0.1667, 0.1458, 0.1667, 0.1667, 0.1667, 0.1667, 0.25, 0.1458, 0.25, 0.1458, 0.25, 0.1667, 0.25, 0.1667, 0.3333, 0.1458, 0.3333, 0.1458, 0.3333, 0.1667, 0.3333, 0.1667, 0.4167, 0.1458, 0.4167, 0.1458, 0.4167, 0.1667, 0.4167, 0.1667, 0.5, 0.1458, 0.5, 0.1667, 0.5, 0.1875, 0.5, 0.1875, 0.5833, 0.1667, 0.5833, 0.1667, 0.5833, 0.1875, 0.5833, 0.1875, 0.6667, 0.1667, 0.6667, 0.1667, 0.6667, 0.1875, 0.6667, 0.1875, 0.75, 0.1667, 0.75, 0.1667, 0.75, 0.1875, 0.75, 0.1875, 0.8333, 0.1667, 0.8333, 0.1667, 0.8333, 0.1875, 0.8333, 0.1875, 0.9167, 0.1667, 0.9167, 0.1667, 0.9167, 0.1875, 0.9167, 0.1875, 1.0, 0.1667, 1.0, 0.1667, 2.22e-16, 0.1875, 2.22e-16, 0.1875, 0.08333, 0.1667, 0.08333, 0.1667, 0.08333, 0.1875, 0.08333, 0.1875, 0.1667, 0.1667, 0.1667, 0.1667, 0.1667, 0.1875, 0.1667, 0.1875, 0.25, 0.1667, 0.25, 0.1667, 0.25, 0.1875, 0.25, 0.1875, 0.3333, 0.1667, 0.3333, 0.1667, 0.3333, 0.1875, 0.3333, 0.1875, 0.4167, 0.1667, 0.4167, 0.1667, 0.4167, 0.1875, 0.4167, 0.1875, 0.5, 0.1667, 0.5, 0.1875, 0.5, 0.2083, 0.5, 0.2083, 0.5833, 0.1875, 0.5833, 0.1875, 0.5833, 0.2083, 0.5833, 0.2083, 0.6667, 0.1875, 0.6667, 0.1875, 0.6667, 0.2083, 0.6667, 0.2083, 0.75, 0.1875, 0.75, 0.1875, 0.75, 0.2083, 0.75, 0.2083, 0.8333, 0.1875, 0.8333, 0.1875, 0.8333, 0.2083, 0.8333, 0.2083, 0.9167, 0.1875, 0.9167, 0.1875, 0.9167, 0.2083, 0.9167, 0.2083, 1.0, 0.1875, 1.0, 0.1875, 2.22e-16, 0.2083, 2.22e-16, 0.2083, 0.08333, 0.1875, 0.08333, 0.1875, 0.08333, 0.2083, 0.08333, 0.2083, 0.1667, 0.1875, 0.1667, 0.1875, 0.1667, 0.2083, 0.1667, 0.2083, 0.25, 0.1875, 0.25, 0.1875, 0.25, 0.2083, 0.25, 0.2083, 0.3333, 0.1875, 0.3333, 0.1875, 0.3333, 0.2083, 0.3333, 0.2083, 0.4167, 0.1875, 0.4167, 0.1875, 0.4167, 0.2083, 0.4167, 0.2083, 0.5, 0.1875, 0.5, 0.2083, 0.5, 0.2292, 0.5, 0.2292, 0.5833, 0.2083, 0.5833, 0.2083, 0.5833, 0.2292, 0.5833, 0.2292, 0.6667, 0.2083, 0.6667, 0.2083, 0.6667, 0.2292, 0.6667, 0.2292, 0.75, 0.2083, 0.75, 0.2083, 0.75, 0.2292, 0.75, 0.2292, 0.8333, 0.2083, 0.8333, 0.2083, 0.8333, 0.2292, 0.8333, 0.2292, 0.9167, 0.2083, 0.9167, 0.2083, 0.9167, 0.2292, 0.9167, 0.2292, 1.0, 0.2083, 1.0, 0.2083, 2.22e-16, 0.2292, 2.22e-16, 0.2292, 0.08333, 0.2083, 0.08333, 0.2083, 0.08333, 0.2292, 0.08333, 0.2292, 0.1667, 0.2083, 0.1667, 0.2083, 0.1667, 0.2292, 0.1667, 0.2292, 0.25, 0.2083, 0.25, 0.2083, 0.25, 0.2292, 0.25, 0.2292, 0.3333, 0.2083, 0.3333, 0.2083, 0.3333, 0.2292, 0.3333, 0.2292, 0.4167, 0.2083, 0.4167, 0.2083, 0.4167, 0.2292, 0.4167, 0.2292, 0.5, 0.2083, 0.5, 0.2292, 0.5, 0.25, 0.5, 0.25, 0.5833, 0.2292, 0.5833, 0.2292, 0.5833, 0.25, 0.5833, 0.25, 0.6667, 0.2292, 0.6667, 0.2292, 0.6667, 0.25, 0.6667, 0.25, 0.75, 0.2292, 0.75, 0.2292, 0.75, 0.25, 0.75, 0.25, 0.8333, 0.2292, 0.8333, 0.2292, 0.8333, 0.25, 0.8333, 0.25, 0.9167, 0.2292, 0.9167, 0.2292, 0.9167, 0.25, 0.9167, 0.25, 1.0, 0.2292, 1.0, 0.2292, 2.22e-16, 0.25, 2.22e-16, 0.25, 0.08333, 0.2292, 0.08333, 0.2292, 0.08333, 0.25, 0.08333, 0.25, 0.1667, 0.2292, 0.1667, 0.2292, 0.1667, 0.25, 0.1667, 0.25, 0.25, 0.2292, 0.25, 0.2292, 0.25, 0.25, 0.25, 0.25, 0.3333, 0.2292, 0.3333, 0.2292, 0.3333, 0.25, 0.3333, 0.25, 0.4167, 0.2292, 0.4167, 0.2292, 0.4167, 0.25, 0.4167, 0.25, 0.5, 0.2292, 0.5, 0.25, 0.5, 0.2708, 0.5, 0.2708, 0.5833, 0.25, 0.5833, 0.25, 0.5833, 0.2708, 0.5833, 0.2708, 0.6667, 0.25, 0.6667, 0.25, 0.6667, 0.2708, 0.6667, 0.2708, 0.75, 0.25, 0.75, 0.25, 0.75, 0.2708, 0.75, 0.2708, 0.8333, 0.25, 0.8333, 0.25, 0.8333, 0.2708, 0.8333, 0.2708, 0.9167, 0.25, 0.9167, 0.25, 0.9167, 0.2708, 0.9167, 0.2708, 1.0, 0.25, 1.0, 0.25, 2.22e-16, 0.2708, 2.22e-16, 0.2708, 0.08333, 0.25, 0.08333, 0.25, 0.08333, 0.2708, 0.08333, 0.2708, 0.1667, 0.25, 0.1667, 0.25, 0.1667, 0.2708, 0.1667, 0.2708, 0.25, 0.25, 0.25, 0.25, 0.25, 0.2708, 0.25, 0.2708, 0.3333, 0.25, 0.3333, 0.25, 0.3333, 0.2708, 0.3333, 0.2708, 0.4167, 0.25, 0.4167, 0.25, 0.4167, 0.2708, 0.4167, 0.2708, 0.5, 0.25, 0.5, 0.2708, 0.5, 0.2917, 0.5, 0.2917, 0.5833, 0.2708, 0.5833, 0.2708, 0.5833, 0.2917, 0.5833, 0.2917, 0.6667, 0.2708, 0.6667, 0.2708, 0.6667, 0.2917, 0.6667, 0.2917, 0.75, 0.2708, 0.75, 0.2708, 0.75, 0.2917, 0.75, 0.2917, 0.8333, 0.2708, 0.8333, 0.2708, 0.8333, 0.2917, 0.8333, 0.2917, 0.9167, 0.2708, 0.9167, 0.2708, 0.9167, 0.2917, 0.9167, 0.2917, 1.0, 0.2708, 1.0, 0.2708, 2.22e-16, 0.2917, 2.22e-16, 0.2917, 0.08333, 0.2708, 0.08333, 0.2708, 0.08333, 0.2917, 0.08333, 0.2917, 0.1667, 0.2708, 0.1667, 0.2708, 0.1667, 0.2917, 0.1667, 0.2917, 0.25, 0.2708, 0.25, 0.2708, 0.25, 0.2917, 0.25, 0.2917, 0.3333, 0.2708, 0.3333, 0.2708, 0.3333, 0.2917, 0.3333, 0.2917, 0.4167, 0.2708, 0.4167, 0.2708, 0.4167, 0.2917, 0.4167, 0.2917, 0.5, 0.2708, 0.5, 0.2917, 0.5, 0.3125, 0.5, 0.3125, 0.5833, 0.2917, 0.5833, 0.2917, 0.5833, 0.3125, 0.5833, 0.3125, 0.6667, 0.2917, 0.6667, 0.2917, 0.6667, 0.3125, 0.6667, 0.3125, 0.75, 0.2917, 0.75, 0.2917, 0.75, 0.3125, 0.75, 0.3125, 0.8333, 0.2917, 0.8333, 0.2917, 0.8333, 0.3125, 0.8333, 0.3125, 0.9167, 0.2917, 0.9167, 0.2917, 0.9167, 0.3125, 0.9167, 0.3125, 1.0, 0.2917, 1.0, 0.2917, 2.22e-16, 0.3125, 2.22e-16, 0.3125, 0.08333, 0.2917, 0.08333, 0.2917, 0.08333, 0.3125, 0.08333, 0.3125, 0.1667, 0.2917, 0.1667, 0.2917, 0.1667, 0.3125, 0.1667, 0.3125, 0.25, 0.2917, 0.25, 0.2917, 0.25, 0.3125, 0.25, 0.3125, 0.3333, 0.2917, 0.3333, 0.2917, 0.3333, 0.3125, 0.3333, 0.3125, 0.4167, 0.2917, 0.4167, 0.2917, 0.4167, 0.3125, 0.4167, 0.3125, 0.5, 0.2917, 0.5, 0.3125, 0.5, 0.3333, 0.5, 0.3333, 0.5833, 0.3125, 0.5833, 0.3125, 0.5833, 0.3333, 0.5833, 0.3333, 0.6667, 0.3125, 0.6667, 0.3125, 0.6667, 0.3333, 0.6667, 0.3333, 0.75, 0.3125, 0.75, 0.3125, 0.75, 0.3333, 0.75, 0.3333, 0.8333, 0.3125, 0.8333, 0.3125, 0.8333, 0.3333, 0.8333, 0.3333, 0.9167, 0.3125, 0.9167, 0.3125, 0.9167, 0.3333, 0.9167, 0.3333, 1.0, 0.3125, 1.0, 0.3125, 2.22e-16, 0.3333, 2.22e-16, 0.3333, 0.08333, 0.3125, 0.08333, 0.3125, 0.08333, 0.3333, 0.08333, 0.3333, 0.1667, 0.3125, 0.1667, 0.3125, 0.1667, 0.3333, 0.1667, 0.3333, 0.25, 0.3125, 0.25, 0.3125, 0.25, 0.3333, 0.25, 0.3333, 0.3333, 0.3125, 0.3333, 0.3125, 0.3333, 0.3333, 0.3333, 0.3333, 0.4167, 0.3125, 0.4167, 0.3125, 0.4167, 0.3333, 0.4167, 0.3333, 0.5, 0.3125, 0.5, 0.3333, 0.5, 0.3542, 0.5, 0.3542, 0.5833, 0.3333, 0.5833, 0.3333, 0.5833, 0.3542, 0.5833, 0.3542, 0.6667, 0.3333, 0.6667, 0.3333, 0.6667, 0.3542, 0.6667, 0.3542, 0.75, 0.3333, 0.75, 0.3333, 0.75, 0.3542, 0.75, 0.3542, 0.8333, 0.3333, 0.8333, 0.3333, 0.8333, 0.3542, 0.8333, 0.3542, 0.9167, 0.3333, 0.9167, 0.3333, 0.9167, 0.3542, 0.9167, 0.3542, 1.0, 0.3333, 1.0, 0.3333, 2.22e-16, 0.3542, 2.22e-16, 0.3542, 0.08333, 0.3333, 0.08333, 0.3333, 0.08333, 0.3542, 0.08333, 0.3542, 0.1667, 0.3333, 0.1667, 0.3333, 0.1667, 0.3542, 0.1667, 0.3542, 0.25, 0.3333, 0.25, 0.3333, 0.25, 0.3542, 0.25, 0.3542, 0.3333, 0.3333, 0.3333, 0.3333, 0.3333, 0.3542, 0.3333, 0.3542, 0.4167, 0.3333, 0.4167, 0.3333, 0.4167, 0.3542, 0.4167, 0.3542, 0.5, 0.3333, 0.5, 0.3542, 0.5, 0.375, 0.5, 0.375, 0.5833, 0.3542, 0.5833, 0.3542, 0.5833, 0.375, 0.5833, 0.375, 0.6667, 0.3542, 0.6667, 0.3542, 0.6667, 0.375, 0.6667, 0.375, 0.75, 0.3542, 0.75, 0.3542, 0.75, 0.375, 0.75, 0.375, 0.8333, 0.3542, 0.8333, 0.3542, 0.8333, 0.375, 0.8333, 0.375, 0.9167, 0.3542, 0.9167, 0.3542, 0.9167, 0.375, 0.9167, 0.375, 1.0, 0.3542, 1.0, 0.3542, 2.22e-16, 0.375, 2.22e-16, 0.375, 0.08333, 0.3542, 0.08333, 0.3542, 0.08333, 0.375, 0.08333, 0.375, 0.1667, 0.3542, 0.1667, 0.3542, 0.1667, 0.375, 0.1667, 0.375, 0.25, 0.3542, 0.25, 0.3542, 0.25, 0.375, 0.25, 0.375, 0.3333, 0.3542, 0.3333, 0.3542, 0.3333, 0.375, 0.3333, 0.375, 0.4167, 0.3542, 0.4167, 0.3542, 0.4167, 0.375, 0.4167, 0.375, 0.5, 0.3542, 0.5, 0.375, 0.5, 0.3958, 0.5, 0.3958, 0.5833, 0.375, 0.5833, 0.375, 0.5833, 0.3958, 0.5833, 0.3958, 0.6667, 0.375, 0.6667, 0.375, 0.6667, 0.3958, 0.6667, 0.3958, 0.75, 0.375, 0.75, 0.375, 0.75, 0.3958, 0.75, 0.3958, 0.8333, 0.375, 0.8333, 0.375, 0.8333, 0.3958, 0.8333, 0.3958, 0.9167, 0.375, 0.9167, 0.375, 0.9167, 0.3958, 0.9167, 0.3958, 1.0, 0.375, 1.0, 0.375, 2.22e-16, 0.3958, 2.22e-16, 0.3958, 0.08333, 0.375, 0.08333, 0.375, 0.08333, 0.3958, 0.08333, 0.3958, 0.1667, 0.375, 0.1667, 0.375, 0.1667, 0.3958, 0.1667, 0.3958, 0.25, 0.375, 0.25, 0.375, 0.25, 0.3958, 0.25, 0.3958, 0.3333, 0.375, 0.3333, 0.375, 0.3333, 0.3958, 0.3333, 0.3958, 0.4167, 0.375, 0.4167, 0.375, 0.4167, 0.3958, 0.4167, 0.3958, 0.5, 0.375, 0.5, 0.3958, 0.5, 0.4167, 0.5, 0.4167, 0.5833, 0.3958, 0.5833, 0.3958, 0.5833, 0.4167, 0.5833, 0.4167, 0.6667, 0.3958, 0.6667, 0.3958, 0.6667, 0.4167, 0.6667, 0.4167, 0.75, 0.3958, 0.75, 0.3958, 0.75, 0.4167, 0.75, 0.4167, 0.8333, 0.3958, 0.8333, 0.3958, 0.8333, 0.4167, 0.8333, 0.4167, 0.9167, 0.3958, 0.9167, 0.3958, 0.9167, 0.4167, 0.9167, 0.4167, 1.0, 0.3958, 1.0, 0.3958, 2.22e-16, 0.4167, 2.22e-16, 0.4167, 0.08333, 0.3958, 0.08333, 0.3958, 0.08333, 0.4167, 0.08333, 0.4167, 0.1667, 0.3958, 0.1667, 0.3958, 0.1667, 0.4167, 0.1667, 0.4167, 0.25, 0.3958, 0.25, 0.3958, 0.25, 0.4167, 0.25, 0.4167, 0.3333, 0.3958, 0.3333, 0.3958, 0.3333, 0.4167, 0.3333, 0.4167, 0.4167, 0.3958, 0.4167, 0.3958, 0.4167, 0.4167, 0.4167, 0.4167, 0.5, 0.3958, 0.5, 0.4167, 0.5, 0.4375, 0.5, 0.4375, 0.5833, 0.4167, 0.5833, 0.4167, 0.5833, 0.4375, 0.5833, 0.4375, 0.6667, 0.4167, 0.6667, 0.4167, 0.6667, 0.4375, 0.6667, 0.4375, 0.75, 0.4167, 0.75, 0.4167, 0.75, 0.4375, 0.75, 0.4375, 0.8333, 0.4167, 0.8333, 0.4167, 0.8333, 0.4375, 0.8333, 0.4375, 0.9167, 0.4167, 0.9167, 0.4167, 0.9167, 0.4375, 0.9167, 0.4375, 1.0, 0.4167, 1.0, 0.4167, 2.22e-16, 0.4375, 2.22e-16, 0.4375, 0.08333, 0.4167, 0.08333, 0.4167, 0.08333, 0.4375, 0.08333, 0.4375, 0.1667, 0.4167, 0.1667, 0.4167, 0.1667, 0.4375, 0.1667, 0.4375, 0.25, 0.4167, 0.25, 0.4167, 0.25, 0.4375, 0.25, 0.4375, 0.3333, 0.4167, 0.3333, 0.4167, 0.3333, 0.4375, 0.3333, 0.4375, 0.4167, 0.4167, 0.4167, 0.4167, 0.4167, 0.4375, 0.4167, 0.4375, 0.5, 0.4167, 0.5, 0.4375, 0.5, 0.4583, 0.5, 0.4583, 0.5833, 0.4375, 0.5833, 0.4375, 0.5833, 0.4583, 0.5833, 0.4583, 0.6667, 0.4375, 0.6667, 0.4375, 0.6667, 0.4583, 0.6667, 0.4583, 0.75, 0.4375, 0.75, 0.4375, 0.75, 0.4583, 0.75, 0.4583, 0.8333, 0.4375, 0.8333, 0.4375, 0.8333, 0.4583, 0.8333, 0.4583, 0.9167, 0.4375, 0.9167, 0.4375, 0.9167, 0.4583, 0.9167, 0.4583, 1.0, 0.4375, 1.0, 0.4375, 2.22e-16, 0.4583, 2.22e-16, 0.4583, 0.08333, 0.4375, 0.08333, 0.4375, 0.08333, 0.4583, 0.08333, 0.4583, 0.1667, 0.4375, 0.1667, 0.4375, 0.1667, 0.4583, 0.1667, 0.4583, 0.25, 0.4375, 0.25, 0.4375, 0.25, 0.4583, 0.25, 0.4583, 0.3333, 0.4375, 0.3333, 0.4375, 0.3333, 0.4583, 0.3333, 0.4583, 0.4167, 0.4375, 0.4167, 0.4375, 0.4167, 0.4583, 0.4167, 0.4583, 0.5, 0.4375, 0.5, 0.4583, 0.5, 0.4792, 0.5, 0.4792, 0.5833, 0.4583, 0.5833, 0.4583, 0.5833, 0.4792, 0.5833, 0.4792, 0.6667, 0.4583, 0.6667, 0.4583, 0.6667, 0.4792, 0.6667, 0.4792, 0.75, 0.4583, 0.75, 0.4583, 0.75, 0.4792, 0.75, 0.4792, 0.8333, 0.4583, 0.8333, 0.4583, 0.8333, 0.4792, 0.8333, 0.4792, 0.9167, 0.4583, 0.9167, 0.4583, 0.9167, 0.4792, 0.9167, 0.4792, 1.0, 0.4583, 1.0, 0.4583, 2.22e-16, 0.4792, 2.22e-16, 0.4792, 0.08333, 0.4583, 0.08333, 0.4583, 0.08333, 0.4792, 0.08333, 0.4792, 0.1667, 0.4583, 0.1667, 0.4583, 0.1667, 0.4792, 0.1667, 0.4792, 0.25, 0.4583, 0.25, 0.4583, 0.25, 0.4792, 0.25, 0.4792, 0.3333, 0.4583, 0.3333, 0.4583, 0.3333, 0.4792, 0.3333, 0.4792, 0.4167, 0.4583, 0.4167, 0.4583, 0.4167, 0.4792, 0.4167, 0.4792, 0.5, 0.4583, 0.5, 0.4792, 0.5, 0.5, 0.5, 0.5, 0.5833, 0.4792, 0.5833, 0.4792, 0.5833, 0.5, 0.5833, 0.5, 0.6667, 0.4792, 0.6667, 0.4792, 0.6667, 0.5, 0.6667, 0.5, 0.75, 0.4792, 0.75, 0.4792, 0.75, 0.5, 0.75, 0.5, 0.8333, 0.4792, 0.8333, 0.4792, 0.8333, 0.5, 0.8333, 0.5, 0.9167, 0.4792, 0.9167, 0.4792, 0.9167, 0.5, 0.9167, 0.5, 1.0, 0.4792, 1.0, 0.4792, 2.22e-16, 0.5, 2.22e-16, 0.5, 0.08333, 0.4792, 0.08333, 0.4792, 0.08333, 0.5, 0.08333, 0.5, 0.1667, 0.4792, 0.1667, 0.4792, 0.1667, 0.5, 0.1667, 0.5, 0.25, 0.4792, 0.25, 0.4792, 0.25, 0.5, 0.25, 0.5, 0.3333, 0.4792, 0.3333, 0.4792, 0.3333, 0.5, 0.3333, 0.5, 0.4167, 0.4792, 0.4167, 0.4792, 0.4167, 0.5, 0.4167, 0.5, 0.5, 0.4792, 0.5])
me_cube.materials.append(mat_material)
me_cube.use_remesh_preserve_volume = False
me_cube.use_remesh_preserve_attributes = False
me_cube.use_mirror_vertex_groups = False
me_cube.update()

# ---- objects
ob_cube = bpy.data.objects.new('Cube', me_cube)
ob_light = bpy.data.objects.new('Light', light_light)
ob_camera = bpy.data.objects.new('Camera', cam_camera)
ob_rotate_control = bpy.data.objects.new('Rotate Control', None)

# ---- transforms, parenting, visibility, modifiers, constraints
ob_cube.location = (0.0, 0.0, 0.0)
ob_cube.lock_rotations_4d = False
ob_cube.empty_display_type = 'ARROWS'
ob_cube.lineart.crease_threshold = 0.0
_m = ob_cube.modifiers.new('GeometryNodes', 'NODES')
_m.node_group = ng_x
_gi = [s.identifier for s in ng_x.interface.items_tree if s.item_type == 'SOCKET' and s.in_out == 'INPUT']
_m[_gi[2]] = 0.299  # Separate Factor
_m[_gi[5]] = ob_rotate_control  # Rotate Object
ob_light.location = (4.076, 1.005, 5.904)
ob_light.rotation_euler = (0.6503, 0.05522, 1.866)
ob_light.lock_rotations_4d = False
ob_light.empty_display_type = 'ARROWS'
ob_light.color = (0.0, 0.0, 0.0, 0.0)
ob_light.lineart.crease_threshold = 0.0
ob_camera.location = (7.359, -6.926, 4.958)
ob_camera.rotation_euler = (1.109, 0.0, 0.8149)
ob_camera.lock_rotations_4d = False
ob_camera.empty_display_type = 'ARROWS'
ob_camera.color = (0.0, 0.0, 0.0, 0.0)
ob_camera.display_type = 'WIRE'
ob_camera.lineart.crease_threshold = 0.0
ob_rotate_control.location = (0.0, 0.0, 0.0)
ob_rotate_control.rotation_euler = (0.6316, 0.02785, -0.6958)
ob_rotate_control.empty_display_type = 'CUBE'

# ---- collection membership
col_collection.objects.link(ob_cube)
col_collection.objects.link(ob_light)
col_collection.objects.link(ob_camera)
col_view_align_dep.objects.link(ob_rotate_control)

# ---- scene / render settings (as saved in the file)
scene.camera = ob_camera
scene.frame_start = 1; scene.frame_end = 250; scene.frame_set(1)
scene.render.engine = 'BLENDER_EEVEE_NEXT'
scene.cycles.use_denoising = False
scene.cycles.samples = 128
scene.cycles.sampling_pattern = 'TABULATED_SOBOL'
scene.cycles.use_adaptive_sampling = False
scene.cycles.use_light_tree = False
scene.view_settings.view_transform = 'Filmic'
scene.unit_settings.scale_length = 0.001
bpy.context.view_layer.update()
